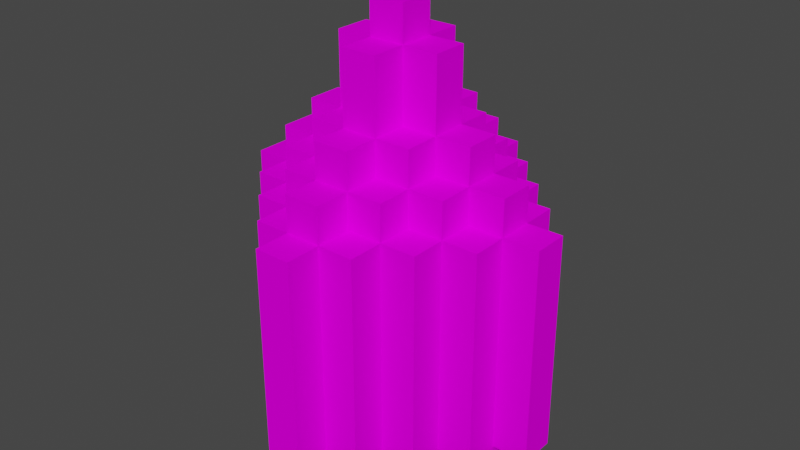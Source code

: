 # Source: HealthPot.blend  (saved by Blender 3.5.10; exported with 4.5.12 LTS)
import bpy
from mathutils import Matrix  # noqa: F401  (used for matrix-valued properties, if any)

bpy.ops.wm.read_factory_settings(use_empty=True)
scene = bpy.context.scene
scene.name = 'Scene'

# ---- collections
col_collection = bpy.data.collections.new('Collection'); scene.collection.children.link(col_collection)

# ---- images (referenced by path relative to the original .blend; pixels are not part of the script)
import os
ASSET_DIR = os.environ.get("B2B_ASSET_DIR", "")  # directory of the original .blend (textures are referenced by path, not embedded)
HERE = os.path.dirname(os.path.abspath(__file__))  # packed textures are extracted next to this script under _unpacked/

def load_image(name, relpath, width, height, colorspace="sRGB"):
    """Load a texture the original file referenced (path relative to the .blend, or extracted next to this script)."""
    p = next((c for c in (os.path.join(HERE, relpath), os.path.join(ASSET_DIR, relpath)) if relpath and os.path.exists(c)), "")
    if p:
        img = bpy.data.images.load(p, check_existing=True)
        img.name = name
    else:  # same state as the original file: an image datablock whose file is absent (Cycles renders it pink)
        img = bpy.data.images.new(name, width, height)
        img.source = "FILE"
        img.filepath = "//" + (relpath or name)
    img.colorspace_settings.name = colorspace
    return img
img_health_potion_obj_png = load_image('Health Potion_obj.png', 'Health Potion_obj.png', 1024, 1024, 'sRGB')

# ---- materials (node trees are filled in below, after node groups)
mat_palette_001 = bpy.data.materials.new('palette.001')
mat_palette_001.use_transparent_shadow = False
mat_palette_001.diffuse_color = (1.0, 1.0, 1.0, 1.0)
mat_palette_001.roughness = 1.0

# ---- material node trees
mat_palette_001.use_nodes = True; mat_palette_001.node_tree.nodes.clear()
_N = mat_palette_001.node_tree.nodes; _L = mat_palette_001.node_tree.links
n0 = _N.new('ShaderNodeBsdfPrincipled'); n0.name = 'Principled BSDF'; n0.location = (0, 300)
n0.distribution = 'GGX'
n0.subsurface_method = 'RANDOM_WALK_SKIN'
n0.inputs[2].default_value = 1.0
n0.inputs[3].default_value = 1.45
n0.inputs[13].default_value = 0.0
n0.inputs[27].default_value = (0.0, 0.0, 0.0, 1.0)
n0.inputs[28].default_value = 1.0
n1 = _N.new('ShaderNodeOutputMaterial'); n1.name = 'Material Output'; n1.location = (280, 300)
n2 = _N.new('ShaderNodeTexImage'); n2.name = 'Image Texture'; n2.location = (-480, 300)
n2.image = img_health_potion_obj_png
_L.new(n2.outputs[0], n0.inputs[0])
_L.new(n0.outputs[0], n1.inputs[0])
n1.is_active_output = True

# ---- world
world_world = bpy.data.worlds.new('World'); scene.world = world_world
world_world.use_nodes = True; world_world.node_tree.nodes.clear()
_N = world_world.node_tree.nodes; _L = world_world.node_tree.links
n0 = _N.new('ShaderNodeOutputWorld'); n0.name = 'World Output'; n0.location = (300, 300)
n1 = _N.new('ShaderNodeBackground'); n1.name = 'Background'; n1.location = (10, 300)
n1.inputs[0].default_value = (0.05088, 0.05088, 0.05088, 1.0)
_L.new(n1.outputs[0], n0.inputs[0])
n0.is_active_output = True
world_world.color = (0.05088, 0.05088, 0.05088)
world_world.use_sun_shadow = False
world_world.sun_shadow_jitter_overblur = 0.0

# ---- meshes
me_untitled_001 = bpy.data.meshes.new('Untitled.001')
me_untitled_001.from_pydata([(-0.4525, 0.1, 0.0), (-0.4525, 0.1, -0.1), (-0.4525, 0.7, 0.0), (-0.4525, 0.7, -0.1), (-0.3525, 0.0, 0.0), (-0.3525, 0.0, -0.1), (-0.3525, 0.1, 0.1), (-0.3525, 0.1, 0.0), (-0.3525, 0.1, -0.1), (-0.3525, 0.1, -0.2), (-0.3525, 0.7, 0.1), (-0.3525, 0.7, 0.0), (-0.3525, 0.7, -0.1), (-0.3525, 0.7, -0.2), (-0.3525, 0.8, 0.0), (-0.3525, 0.8, -0.1), (-0.2525, 0.0, 0.1), (-0.2525, 0.0, 0.0), (-0.2525, 0.0, -0.1), (-0.2525, 0.0, -0.2), (-0.2525, 0.1, 0.2), (-0.2525, 0.1, 0.1), (-0.2525, 0.1, 0.0), (-0.2525, 0.1, -0.1), (-0.2525, 0.1, -0.2), (-0.2525, 0.1, -0.3), (-0.2525, 0.7, 0.2), (-0.2525, 0.7, 0.1), (-0.2525, 0.7, 0.0), (-0.2525, 0.7, -0.1), (-0.2525, 0.7, -0.2), (-0.2525, 0.7, -0.3), (-0.2525, 0.8, 0.1), (-0.2525, 0.8, 0.0), (-0.2525, 0.8, -0.1), (-0.2525, 0.8, -0.2), (-0.2525, 0.9, 0.0), (-0.2525, 0.9, -0.1), (-0.1525, 0.0, 0.2), (-0.1525, 0.0, 0.1), (-0.1525, 0.0, -0.2), (-0.1525, 0.0, -0.3), (-0.1525, 0.1, 0.3), (-0.1525, 0.1, 0.2), (-0.1525, 0.1, 0.1), (-0.1525, 0.1, 0.0), (-0.1525, 0.1, -0.2), (-0.1525, 0.1, -0.3), (-0.1525, 0.1, -0.4), (-0.1525, 0.2, 0.1), (-0.1525, 0.2, 0.0), (-0.1525, 0.7, 0.3), (-0.1525, 0.7, 0.2), (-0.1525, 0.7, 0.1), (-0.1525, 0.7, -0.2), (-0.1525, 0.7, -0.3), (-0.1525, 0.7, -0.4), (-0.1525, 0.8, 0.2), (-0.1525, 0.8, 0.1), (-0.1525, 0.8, 0.0), (-0.1525, 0.8, -0.1), (-0.1525, 0.8, -0.2), (-0.1525, 0.8, -0.3), (-0.1525, 0.9, 0.1), (-0.1525, 0.9, 0.0), (-0.1525, 0.9, -0.1), (-0.1525, 0.9, -0.2), (-0.1525, 1.1, 0.0), (-0.1525, 1.1, -0.1), (-0.05252, 0.0, 0.3), (-0.05252, 0.0, 0.2), (-0.05252, 0.0, -0.3), (-0.05252, 0.0, -0.4), (-0.05252, 0.1, 0.4), (-0.05252, 0.1, 0.3), (-0.05252, 0.1, 0.2), (-0.05252, 0.1, -0.3), (-0.05252, 0.1, -0.4), (-0.05252, 0.1, -0.5), (-0.05252, 0.7, 0.4), (-0.05252, 0.7, 0.3), (-0.05252, 0.7, 0.2), (-0.05252, 0.7, -0.3), (-0.05252, 0.7, -0.4), (-0.05252, 0.7, -0.5), (-0.05252, 0.8, 0.3), (-0.05252, 0.8, 0.2), (-0.05252, 0.8, 0.1), (-0.05252, 0.8, -0.2), (-0.05252, 0.8, -0.3), (-0.05252, 0.8, -0.4), (-0.05252, 0.9, 0.2), (-0.05252, 0.9, 0.1), (-0.05252, 0.9, 0.0), (-0.05252, 0.9, -0.1), (-0.05252, 0.9, -0.2), (-0.05252, 0.9, -0.3), (-0.05252, 1.1, 0.1), (-0.05252, 1.1, 0.0), (-0.05252, 1.1, -0.1), (-0.05252, 1.1, -0.2), (-0.05252, 1.2, 0.0), (-0.05252, 1.2, -0.1), (0.04748, 0.8, 0.0), (0.04748, 0.8, -0.1), (0.04748, 1.0, 0.0), (0.04748, 1.0, -0.1), (0.1475, 0.4, 0.2), (0.1475, 0.4, 0.1), (0.1475, 0.4, -0.2), (0.1475, 0.4, -0.3), (0.1475, 0.7, 0.2), (0.1475, 0.7, 0.1), (0.1475, 0.7, -0.2), (0.1475, 0.7, -0.3), (0.1475, 0.8, 0.1), (0.1475, 0.8, -0.2), (0.2475, 0.4, 0.1), (0.2475, 0.4, -0.2), (0.2475, 0.7, 0.1), (0.2475, 0.7, -0.2), (-0.2525, 0.1, 0.1), (-0.2525, 0.1, 0.0), (-0.2525, 0.2, 0.1), (-0.2525, 0.2, 0.0), (-0.2525, 0.4, 0.1), (-0.2525, 0.4, -0.2), (-0.2525, 0.7, 0.1), (-0.2525, 0.7, -0.2), (-0.1525, 0.4, 0.2), (-0.1525, 0.4, 0.1), (-0.1525, 0.4, -0.2), (-0.1525, 0.4, -0.3), (-0.1525, 0.7, 0.2), (-0.1525, 0.7, 0.1), (-0.1525, 0.7, -0.2), (-0.1525, 0.7, -0.3), (-0.1525, 0.8, 0.1), (-0.1525, 0.8, -0.2), (-0.05252, 0.8, 0.0), (-0.05252, 0.8, -0.1), (-0.05252, 1.0, 0.0), (-0.05252, 1.0, -0.1), (0.04748, 0.0, 0.3), (0.04748, 0.0, 0.2), (0.04748, 0.0, -0.3), (0.04748, 0.0, -0.4), (0.04748, 0.1, 0.4), (0.04748, 0.1, 0.3), (0.04748, 0.1, 0.2), (0.04748, 0.1, -0.3), (0.04748, 0.1, -0.4), (0.04748, 0.1, -0.5), (0.04748, 0.7, 0.4), (0.04748, 0.7, 0.3), (0.04748, 0.7, 0.2), (0.04748, 0.7, -0.3), (0.04748, 0.7, -0.4), (0.04748, 0.7, -0.5), (0.04748, 0.8, 0.3), (0.04748, 0.8, 0.2), (0.04748, 0.8, 0.1), (0.04748, 0.8, -0.2), (0.04748, 0.8, -0.3), (0.04748, 0.8, -0.4), (0.04748, 0.9, 0.2), (0.04748, 0.9, 0.1), (0.04748, 0.9, 0.0), (0.04748, 0.9, -0.1), (0.04748, 0.9, -0.2), (0.04748, 0.9, -0.3), (0.04748, 1.1, 0.1), (0.04748, 1.1, 0.0), (0.04748, 1.1, -0.1), (0.04748, 1.1, -0.2), (0.04748, 1.2, 0.0), (0.04748, 1.2, -0.1), (0.1475, 0.0, 0.2), (0.1475, 0.0, 0.1), (0.1475, 0.0, -0.2), (0.1475, 0.0, -0.3), (0.1475, 0.1, 0.3), (0.1475, 0.1, 0.2), (0.1475, 0.1, 0.1), (0.1475, 0.1, -0.2), (0.1475, 0.1, -0.3), (0.1475, 0.1, -0.4), (0.1475, 0.7, 0.3), (0.1475, 0.7, 0.2), (0.1475, 0.7, 0.1), (0.1475, 0.7, -0.2), (0.1475, 0.7, -0.3), (0.1475, 0.7, -0.4), (0.1475, 0.8, 0.2), (0.1475, 0.8, 0.1), (0.1475, 0.8, 0.0), (0.1475, 0.8, -0.1), (0.1475, 0.8, -0.2), (0.1475, 0.8, -0.3), (0.1475, 0.9, 0.1), (0.1475, 0.9, 0.0), (0.1475, 0.9, -0.1), (0.1475, 0.9, -0.2), (0.1475, 1.1, 0.0), (0.1475, 1.1, -0.1), (0.2475, 0.0, 0.1), (0.2475, 0.0, 0.0), (0.2475, 0.0, -0.1), (0.2475, 0.0, -0.2), (0.2475, 0.1, 0.2), (0.2475, 0.1, 0.1), (0.2475, 0.1, 0.0), (0.2475, 0.1, -0.1), (0.2475, 0.1, -0.2), (0.2475, 0.1, -0.3), (0.2475, 0.7, 0.2), (0.2475, 0.7, 0.1), (0.2475, 0.7, 0.0), (0.2475, 0.7, -0.1), (0.2475, 0.7, -0.2), (0.2475, 0.7, -0.3), (0.2475, 0.8, 0.1), (0.2475, 0.8, 0.0), (0.2475, 0.8, -0.1), (0.2475, 0.8, -0.2), (0.2475, 0.9, 0.0), (0.2475, 0.9, -0.1), (0.3475, 0.0, 0.0), (0.3475, 0.0, -0.1), (0.3475, 0.1, 0.1), (0.3475, 0.1, 0.0), (0.3475, 0.1, -0.1), (0.3475, 0.1, -0.2), (0.3475, 0.7, 0.1), (0.3475, 0.7, 0.0), (0.3475, 0.7, -0.1), (0.3475, 0.7, -0.2), (0.3475, 0.8, 0.0), (0.3475, 0.8, -0.1), (0.4475, 0.1, 0.0), (0.4475, 0.1, -0.1), (0.4475, 0.7, 0.0), (0.4475, 0.7, -0.1), (-0.05252, 0.1, 0.4), (-0.05252, 0.7, 0.4), (0.04748, 0.1, 0.4), (0.04748, 0.7, 0.4), (-0.1525, 0.1, 0.3), (-0.1525, 0.7, 0.3), (-0.05252, 0.0, 0.3), (-0.05252, 0.1, 0.3), (-0.05252, 0.7, 0.3), (-0.05252, 0.8, 0.3), (0.04748, 0.0, 0.3), (0.04748, 0.1, 0.3), (0.04748, 0.7, 0.3), (0.04748, 0.8, 0.3), (0.1475, 0.1, 0.3), (0.1475, 0.7, 0.3), (-0.2525, 0.1, 0.2), (-0.2525, 0.7, 0.2), (-0.1525, 0.0, 0.2), (-0.1525, 0.1, 0.2), (-0.1525, 0.7, 0.2), (-0.1525, 0.8, 0.2), (-0.05252, 0.0, 0.2), (-0.05252, 0.1, 0.2), (-0.05252, 0.7, 0.2), (-0.05252, 0.8, 0.2), (-0.05252, 0.9, 0.2), (0.04748, 0.0, 0.2), (0.04748, 0.1, 0.2), (0.04748, 0.7, 0.2), (0.04748, 0.8, 0.2), (0.04748, 0.9, 0.2), (0.1475, 0.0, 0.2), (0.1475, 0.1, 0.2), (0.1475, 0.7, 0.2), (0.1475, 0.8, 0.2), (0.2475, 0.1, 0.2), (0.2475, 0.7, 0.2), (-0.3525, 0.1, 0.1), (-0.3525, 0.7, 0.1), (-0.2525, 0.0, 0.1), (-0.2525, 0.1, 0.1), (-0.2525, 0.7, 0.1), (-0.2525, 0.8, 0.1), (-0.1525, 0.0, 0.1), (-0.1525, 0.1, 0.1), (-0.1525, 0.7, 0.1), (-0.1525, 0.8, 0.1), (-0.1525, 0.9, 0.1), (-0.05252, 0.8, 0.1), (-0.05252, 0.9, 0.1), (-0.05252, 1.1, 0.1), (0.04748, 0.8, 0.1), (0.04748, 0.9, 0.1), (0.04748, 1.1, 0.1), (0.1475, 0.0, 0.1), (0.1475, 0.1, 0.1), (0.1475, 0.7, 0.1), (0.1475, 0.8, 0.1), (0.1475, 0.9, 0.1), (0.2475, 0.0, 0.1), (0.2475, 0.1, 0.1), (0.2475, 0.7, 0.1), (0.2475, 0.8, 0.1), (0.3475, 0.1, 0.1), (0.3475, 0.7, 0.1), (-0.4525, 0.1, 0.0), (-0.4525, 0.7, 0.0), (-0.3525, 0.0, 0.0), (-0.3525, 0.1, 0.0), (-0.3525, 0.7, 0.0), (-0.3525, 0.8, 0.0), (-0.2525, 0.0, 0.0), (-0.2525, 0.1, 0.0), (-0.2525, 0.2, 0.0), (-0.2525, 0.7, 0.0), (-0.2525, 0.8, 0.0), (-0.2525, 0.9, 0.0), (-0.1525, 0.1, 0.0), (-0.1525, 0.2, 0.0), (-0.1525, 0.8, 0.0), (-0.1525, 0.9, 0.0), (-0.1525, 1.1, 0.0), (-0.05252, 0.9, 0.0), (-0.05252, 1.1, 0.0), (-0.05252, 1.2, 0.0), (0.04748, 0.9, 0.0), (0.04748, 1.1, 0.0), (0.04748, 1.2, 0.0), (0.1475, 0.8, 0.0), (0.1475, 0.9, 0.0), (0.1475, 1.1, 0.0), (0.2475, 0.0, 0.0), (0.2475, 0.1, 0.0), (0.2475, 0.7, 0.0), (0.2475, 0.8, 0.0), (0.2475, 0.9, 0.0), (0.3475, 0.0, 0.0), (0.3475, 0.1, 0.0), (0.3475, 0.7, 0.0), (0.3475, 0.8, 0.0), (0.4475, 0.1, 0.0), (0.4475, 0.7, 0.0), (-0.05252, 0.8, -0.1), (-0.05252, 1.0, -0.1), (0.04748, 0.8, -0.1), (0.04748, 1.0, -0.1), (-0.2525, 0.4, -0.2), (-0.2525, 0.7, -0.2), (-0.1525, 0.4, -0.2), (-0.1525, 0.7, -0.2), (-0.1525, 0.8, -0.2), (0.1475, 0.4, -0.2), (0.1475, 0.7, -0.2), (0.1475, 0.8, -0.2), (0.2475, 0.4, -0.2), (0.2475, 0.7, -0.2), (-0.1525, 0.4, -0.3), (-0.1525, 0.7, -0.3), (0.1475, 0.4, -0.3), (0.1475, 0.7, -0.3), (-0.1525, 0.4, 0.2), (-0.1525, 0.7, 0.2), (0.1475, 0.4, 0.2), (0.1475, 0.7, 0.2), (-0.2525, 0.1, 0.1), (-0.2525, 0.2, 0.1), (-0.2525, 0.4, 0.1), (-0.2525, 0.7, 0.1), (-0.1525, 0.1, 0.1), (-0.1525, 0.2, 0.1), (-0.1525, 0.4, 0.1), (-0.1525, 0.7, 0.1), (-0.1525, 0.8, 0.1), (0.1475, 0.4, 0.1), (0.1475, 0.7, 0.1), (0.1475, 0.8, 0.1), (0.2475, 0.4, 0.1), (0.2475, 0.7, 0.1), (-0.05252, 0.8, 0.0), (-0.05252, 1.0, 0.0), (0.04748, 0.8, 0.0), (0.04748, 1.0, 0.0), (-0.4525, 0.1, -0.1), (-0.4525, 0.7, -0.1), (-0.3525, 0.0, -0.1), (-0.3525, 0.1, -0.1), (-0.3525, 0.7, -0.1), (-0.3525, 0.8, -0.1), (-0.2525, 0.0, -0.1), (-0.2525, 0.1, -0.1), (-0.2525, 0.7, -0.1), (-0.2525, 0.8, -0.1), (-0.2525, 0.9, -0.1), (-0.1525, 0.8, -0.1), (-0.1525, 0.9, -0.1), (-0.1525, 1.1, -0.1), (-0.05252, 0.9, -0.1), (-0.05252, 1.1, -0.1), (-0.05252, 1.2, -0.1), (0.04748, 0.9, -0.1), (0.04748, 1.1, -0.1), (0.04748, 1.2, -0.1), (0.1475, 0.8, -0.1), (0.1475, 0.9, -0.1), (0.1475, 1.1, -0.1), (0.2475, 0.0, -0.1), (0.2475, 0.1, -0.1), (0.2475, 0.7, -0.1), (0.2475, 0.8, -0.1), (0.2475, 0.9, -0.1), (0.3475, 0.0, -0.1), (0.3475, 0.1, -0.1), (0.3475, 0.7, -0.1), (0.3475, 0.8, -0.1), (0.4475, 0.1, -0.1), (0.4475, 0.7, -0.1), (-0.3525, 0.1, -0.2), (-0.3525, 0.7, -0.2), (-0.2525, 0.0, -0.2), (-0.2525, 0.1, -0.2), (-0.2525, 0.7, -0.2), (-0.2525, 0.8, -0.2), (-0.1525, 0.0, -0.2), (-0.1525, 0.1, -0.2), (-0.1525, 0.7, -0.2), (-0.1525, 0.8, -0.2), (-0.1525, 0.9, -0.2), (-0.05252, 0.8, -0.2), (-0.05252, 0.9, -0.2), (-0.05252, 1.1, -0.2), (0.04748, 0.8, -0.2), (0.04748, 0.9, -0.2), (0.04748, 1.1, -0.2), (0.1475, 0.0, -0.2), (0.1475, 0.1, -0.2), (0.1475, 0.7, -0.2), (0.1475, 0.8, -0.2), (0.1475, 0.9, -0.2), (0.2475, 0.0, -0.2), (0.2475, 0.1, -0.2), (0.2475, 0.7, -0.2), (0.2475, 0.8, -0.2), (0.3475, 0.1, -0.2), (0.3475, 0.7, -0.2), (-0.2525, 0.1, -0.3), (-0.2525, 0.7, -0.3), (-0.1525, 0.0, -0.3), (-0.1525, 0.1, -0.3), (-0.1525, 0.7, -0.3), (-0.1525, 0.8, -0.3), (-0.05252, 0.0, -0.3), (-0.05252, 0.1, -0.3), (-0.05252, 0.7, -0.3), (-0.05252, 0.8, -0.3), (-0.05252, 0.9, -0.3), (0.04748, 0.0, -0.3), (0.04748, 0.1, -0.3), (0.04748, 0.7, -0.3), (0.04748, 0.8, -0.3), (0.04748, 0.9, -0.3), (0.1475, 0.0, -0.3), (0.1475, 0.1, -0.3), (0.1475, 0.7, -0.3), (0.1475, 0.8, -0.3), (0.2475, 0.1, -0.3), (0.2475, 0.7, -0.3), (-0.1525, 0.1, -0.4), (-0.1525, 0.7, -0.4), (-0.05252, 0.0, -0.4), (-0.05252, 0.1, -0.4), (-0.05252, 0.7, -0.4), (-0.05252, 0.8, -0.4), (0.04748, 0.0, -0.4), (0.04748, 0.1, -0.4), (0.04748, 0.7, -0.4), (0.04748, 0.8, -0.4), (0.1475, 0.1, -0.4), (0.1475, 0.7, -0.4), (-0.05252, 0.1, -0.5), (-0.05252, 0.7, -0.5), (0.04748, 0.1, -0.5), (0.04748, 0.7, -0.5), (-0.05252, 0.0, 0.3), (0.04748, 0.0, 0.3), (-0.1525, 0.0, 0.2), (-0.05252, 0.0, 0.2), (0.04748, 0.0, 0.2), (0.1475, 0.0, 0.2), (-0.2525, 0.0, 0.1), (-0.1525, 0.0, 0.1), (0.1475, 0.0, 0.1), (0.2475, 0.0, 0.1), (-0.3525, 0.0, 0.0), (-0.2525, 0.0, 0.0), (0.2475, 0.0, 0.0), (0.3475, 0.0, 0.0), (-0.3525, 0.0, -0.1), (-0.2525, 0.0, -0.1), (0.2475, 0.0, -0.1), (0.3475, 0.0, -0.1), (-0.2525, 0.0, -0.2), (-0.1525, 0.0, -0.2), (0.1475, 0.0, -0.2), (0.2475, 0.0, -0.2), (-0.1525, 0.0, -0.3), (-0.05252, 0.0, -0.3), (0.04748, 0.0, -0.3), (0.1475, 0.0, -0.3), (-0.05252, 0.0, -0.4), (0.04748, 0.0, -0.4), (-0.05252, 0.1, 0.4), (0.04748, 0.1, 0.4), (-0.1525, 0.1, 0.3), (-0.05252, 0.1, 0.3), (0.04748, 0.1, 0.3), (0.1475, 0.1, 0.3), (-0.2525, 0.1, 0.2), (-0.1525, 0.1, 0.2), (-0.05252, 0.1, 0.2), (0.04748, 0.1, 0.2), (0.1475, 0.1, 0.2), (0.2475, 0.1, 0.2), (-0.3525, 0.1, 0.1), (-0.2525, 0.1, 0.1), (-0.1525, 0.1, 0.1), (0.1475, 0.1, 0.1), (0.2475, 0.1, 0.1), (0.3475, 0.1, 0.1), (-0.4525, 0.1, 0.0), (-0.3525, 0.1, 0.0), (-0.2525, 0.1, 0.0), (0.2475, 0.1, 0.0), (0.3475, 0.1, 0.0), (0.4475, 0.1, 0.0), (-0.4525, 0.1, -0.1), (-0.3525, 0.1, -0.1), (-0.2525, 0.1, -0.1), (0.2475, 0.1, -0.1), (0.3475, 0.1, -0.1), (0.4475, 0.1, -0.1), (-0.3525, 0.1, -0.2), (-0.2525, 0.1, -0.2), (-0.1525, 0.1, -0.2), (0.1475, 0.1, -0.2), (0.2475, 0.1, -0.2), (0.3475, 0.1, -0.2), (-0.2525, 0.1, -0.3), (-0.1525, 0.1, -0.3), (-0.05252, 0.1, -0.3), (0.04748, 0.1, -0.3), (0.1475, 0.1, -0.3), (0.2475, 0.1, -0.3), (-0.1525, 0.1, -0.4), (-0.05252, 0.1, -0.4), (0.04748, 0.1, -0.4), (0.1475, 0.1, -0.4), (-0.05252, 0.1, -0.5), (0.04748, 0.1, -0.5), (-0.2525, 0.2, 0.1), (-0.1525, 0.2, 0.1), (-0.2525, 0.2, 0.0), (-0.1525, 0.2, 0.0), (-0.1525, 0.7, 0.2), (0.1475, 0.7, 0.2), (-0.2525, 0.7, 0.1), (-0.1525, 0.7, 0.1), (0.1475, 0.7, 0.1), (0.2475, 0.7, 0.1), (-0.2525, 0.7, -0.2), (-0.1525, 0.7, -0.2), (0.1475, 0.7, -0.2), (0.2475, 0.7, -0.2), (-0.1525, 0.7, -0.3), (0.1475, 0.7, -0.3), (-0.1525, 0.8, 0.1), (0.1475, 0.8, 0.1), (-0.05252, 0.8, 0.0), (0.04748, 0.8, 0.0), (-0.05252, 0.8, -0.1), (0.04748, 0.8, -0.1), (-0.1525, 0.8, -0.2), (0.1475, 0.8, -0.2), (-0.05252, 1.0, 0.0), (0.04748, 1.0, 0.0), (-0.05252, 1.0, -0.1), (0.04748, 1.0, -0.1), (-0.2525, 0.1, 0.1), (-0.1525, 0.1, 0.1), (-0.2525, 0.1, 0.0), (-0.1525, 0.1, 0.0), (-0.1525, 0.4, 0.2), (0.1475, 0.4, 0.2), (-0.2525, 0.4, 0.1), (-0.1525, 0.4, 0.1), (0.1475, 0.4, 0.1), (0.2475, 0.4, 0.1), (-0.2525, 0.4, -0.2), (-0.1525, 0.4, -0.2), (0.1475, 0.4, -0.2), (0.2475, 0.4, -0.2), (-0.1525, 0.4, -0.3), (0.1475, 0.4, -0.3), (-0.05252, 0.7, 0.4), (0.04748, 0.7, 0.4), (-0.1525, 0.7, 0.3), (-0.05252, 0.7, 0.3), (0.04748, 0.7, 0.3), (0.1475, 0.7, 0.3), (-0.2525, 0.7, 0.2), (-0.1525, 0.7, 0.2), (-0.05252, 0.7, 0.2), (0.04748, 0.7, 0.2), (0.1475, 0.7, 0.2), (0.2475, 0.7, 0.2), (-0.3525, 0.7, 0.1), (-0.2525, 0.7, 0.1), (-0.1525, 0.7, 0.1), (0.1475, 0.7, 0.1), (0.2475, 0.7, 0.1), (0.3475, 0.7, 0.1), (-0.4525, 0.7, 0.0), (-0.3525, 0.7, 0.0), (-0.2525, 0.7, 0.0), (0.2475, 0.7, 0.0), (0.3475, 0.7, 0.0), (0.4475, 0.7, 0.0), (-0.4525, 0.7, -0.1), (-0.3525, 0.7, -0.1), (-0.2525, 0.7, -0.1), (0.2475, 0.7, -0.1), (0.3475, 0.7, -0.1), (0.4475, 0.7, -0.1), (-0.3525, 0.7, -0.2), (-0.2525, 0.7, -0.2), (-0.1525, 0.7, -0.2), (0.1475, 0.7, -0.2), (0.2475, 0.7, -0.2), (0.3475, 0.7, -0.2), (-0.2525, 0.7, -0.3), (-0.1525, 0.7, -0.3), (-0.05252, 0.7, -0.3), (0.04748, 0.7, -0.3), (0.1475, 0.7, -0.3), (0.2475, 0.7, -0.3), (-0.1525, 0.7, -0.4), (-0.05252, 0.7, -0.4), (0.04748, 0.7, -0.4), (0.1475, 0.7, -0.4), (-0.05252, 0.7, -0.5), (0.04748, 0.7, -0.5), (-0.05252, 0.8, 0.3), (0.04748, 0.8, 0.3), (-0.1525, 0.8, 0.2), (-0.05252, 0.8, 0.2), (0.04748, 0.8, 0.2), (0.1475, 0.8, 0.2), (-0.2525, 0.8, 0.1), (-0.1525, 0.8, 0.1), (-0.05252, 0.8, 0.1), (0.04748, 0.8, 0.1), (0.1475, 0.8, 0.1), (0.2475, 0.8, 0.1), (-0.3525, 0.8, 0.0), (-0.2525, 0.8, 0.0), (-0.1525, 0.8, 0.0), (0.1475, 0.8, 0.0), (0.2475, 0.8, 0.0), (0.3475, 0.8, 0.0), (-0.3525, 0.8, -0.1), (-0.2525, 0.8, -0.1), (-0.1525, 0.8, -0.1), (0.1475, 0.8, -0.1), (0.2475, 0.8, -0.1), (0.3475, 0.8, -0.1), (-0.2525, 0.8, -0.2), (-0.1525, 0.8, -0.2), (-0.05252, 0.8, -0.2), (0.04748, 0.8, -0.2), (0.1475, 0.8, -0.2), (0.2475, 0.8, -0.2), (-0.1525, 0.8, -0.3), (-0.05252, 0.8, -0.3), (0.04748, 0.8, -0.3), (0.1475, 0.8, -0.3), (-0.05252, 0.8, -0.4), (0.04748, 0.8, -0.4), (-0.05252, 0.9, 0.2), (0.04748, 0.9, 0.2), (-0.1525, 0.9, 0.1), (-0.05252, 0.9, 0.1), (0.04748, 0.9, 0.1), (0.1475, 0.9, 0.1), (-0.2525, 0.9, 0.0), (-0.1525, 0.9, 0.0), (-0.05252, 0.9, 0.0), (0.04748, 0.9, 0.0), (0.1475, 0.9, 0.0), (0.2475, 0.9, 0.0), (-0.2525, 0.9, -0.1), (-0.1525, 0.9, -0.1), (-0.05252, 0.9, -0.1), (0.04748, 0.9, -0.1), (0.1475, 0.9, -0.1), (0.2475, 0.9, -0.1), (-0.1525, 0.9, -0.2), (-0.05252, 0.9, -0.2), (0.04748, 0.9, -0.2), (0.1475, 0.9, -0.2), (-0.05252, 0.9, -0.3), (0.04748, 0.9, -0.3), (-0.05252, 1.1, 0.1), (0.04748, 1.1, 0.1), (-0.1525, 1.1, 0.0), (-0.05252, 1.1, 0.0), (0.04748, 1.1, 0.0), (0.1475, 1.1, 0.0), (-0.1525, 1.1, -0.1), (-0.05252, 1.1, -0.1), (0.04748, 1.1, -0.1), (0.1475, 1.1, -0.1), (-0.05252, 1.1, -0.2), (0.04748, 1.1, -0.2), (-0.05252, 1.2, 0.0), (0.04748, 1.2, 0.0), (-0.05252, 1.2, -0.1), (0.04748, 1.2, -0.1)], [], [(2, 1, 0), (3, 1, 2), (7, 5, 4), (8, 5, 7), (10, 7, 6), (11, 7, 10), (12, 9, 8), (13, 9, 12), (14, 12, 11), (15, 12, 14), (21, 17, 16), (22, 17, 21), (23, 19, 18), (24, 19, 23), (26, 21, 20), (27, 21, 26), (30, 25, 24), (31, 25, 30), (32, 28, 27), (33, 28, 32), (34, 30, 29), (35, 30, 34), (36, 34, 33), (37, 34, 36), (43, 39, 38), (44, 39, 43), (46, 41, 40), (47, 41, 46), (49, 45, 44), (50, 45, 49), (51, 43, 42), (52, 43, 51), (55, 48, 47), (56, 48, 55), (57, 53, 52), (58, 53, 57), (61, 55, 54), (62, 55, 61), (63, 59, 58), (64, 59, 63), (65, 61, 60), (66, 61, 65), (67, 65, 64), (68, 65, 67), (74, 70, 69), (75, 70, 74), (76, 72, 71), (77, 72, 76), (79, 74, 73), (80, 74, 79), (83, 78, 77), (84, 78, 83), (85, 81, 80), (86, 81, 85), (89, 83, 82), (90, 83, 89), (91, 87, 86), (92, 87, 91), (95, 89, 88), (96, 89, 95), (97, 93, 92), (98, 93, 97), (99, 95, 94), (100, 95, 99), (101, 99, 98), (102, 99, 101), (105, 104, 103), (106, 104, 105), (111, 108, 107), (112, 108, 111), (113, 110, 109), (114, 110, 113), (115, 113, 112), (116, 113, 115), (119, 118, 117), (120, 118, 119), (121, 122, 123), (123, 122, 124), (125, 126, 127), (127, 126, 128), (129, 130, 133), (133, 130, 134), (131, 132, 135), (135, 132, 136), (134, 135, 137), (137, 135, 138), (139, 140, 141), (141, 140, 142), (143, 144, 148), (148, 144, 149), (145, 146, 150), (150, 146, 151), (147, 148, 153), (153, 148, 154), (151, 152, 157), (157, 152, 158), (154, 155, 159), (159, 155, 160), (156, 157, 163), (163, 157, 164), (160, 161, 165), (165, 161, 166), (162, 163, 169), (169, 163, 170), (166, 167, 171), (171, 167, 172), (168, 169, 173), (173, 169, 174), (172, 173, 175), (175, 173, 176), (177, 178, 182), (182, 178, 183), (179, 180, 184), (184, 180, 185), (181, 182, 187), (187, 182, 188), (185, 186, 191), (191, 186, 192), (188, 189, 193), (193, 189, 194), (190, 191, 197), (197, 191, 198), (194, 195, 199), (199, 195, 200), (196, 197, 201), (201, 197, 202), (200, 201, 203), (203, 201, 204), (205, 206, 210), (210, 206, 211), (207, 208, 212), (212, 208, 213), (209, 210, 215), (215, 210, 216), (213, 214, 219), (219, 214, 220), (216, 217, 221), (221, 217, 222), (218, 219, 223), (223, 219, 224), (222, 223, 225), (225, 223, 226), (227, 228, 230), (230, 228, 231), (229, 230, 233), (233, 230, 234), (231, 232, 235), (235, 232, 236), (234, 235, 237), (237, 235, 238), (239, 240, 241), (241, 240, 242), (245, 244, 243), (246, 244, 245), (250, 248, 247), (251, 248, 250), (253, 250, 249), (254, 250, 253), (255, 252, 251), (256, 252, 255), (257, 255, 254), (258, 255, 257), (262, 260, 259), (263, 260, 262), (265, 262, 261), (266, 262, 265), (267, 264, 263), (268, 264, 267), (273, 269, 268), (274, 269, 273), (275, 271, 270), (276, 271, 275), (277, 273, 272), (278, 273, 277), (279, 277, 276), (280, 277, 279), (284, 282, 281), (285, 282, 284), (287, 284, 283), (288, 284, 287), (289, 286, 285), (290, 286, 289), (292, 291, 290), (293, 291, 292), (296, 294, 293), (297, 294, 296), (301, 296, 295), (302, 296, 301), (303, 299, 298), (304, 299, 303), (305, 301, 300), (306, 301, 305), (307, 305, 304), (308, 305, 307), (312, 310, 309), (313, 310, 312), (315, 312, 311), (316, 312, 315), (318, 314, 313), (319, 314, 318), (321, 317, 316), (322, 317, 321), (323, 320, 319), (324, 320, 323), (326, 325, 324), (327, 325, 326), (330, 328, 327), (331, 328, 330), (333, 330, 329), (334, 330, 333), (338, 333, 332), (339, 333, 338), (340, 336, 335), (341, 336, 340), (342, 338, 337), (343, 338, 342), (344, 342, 341), (345, 342, 344), (348, 347, 346), (349, 347, 348), (352, 351, 350), (353, 351, 352), (356, 354, 353), (357, 354, 356), (358, 356, 355), (359, 356, 358), (362, 361, 360), (363, 361, 362), (364, 365, 366), (366, 365, 367), (368, 369, 372), (372, 369, 373), (370, 371, 374), (374, 371, 375), (375, 376, 378), (378, 376, 379), (377, 378, 380), (380, 378, 381), (382, 383, 384), (384, 383, 385), (386, 387, 389), (389, 387, 390), (388, 389, 392), (392, 389, 393), (390, 391, 394), (394, 391, 395), (395, 396, 397), (397, 396, 398), (398, 399, 400), (400, 399, 401), (401, 402, 404), (404, 402, 405), (403, 404, 407), (407, 404, 408), (406, 407, 412), (412, 407, 413), (409, 410, 414), (414, 410, 415), (411, 412, 416), (416, 412, 417), (415, 416, 418), (418, 416, 419), (420, 421, 423), (423, 421, 424), (422, 423, 426), (426, 423, 427), (424, 425, 428), (428, 425, 429), (429, 430, 431), (431, 430, 432), (432, 433, 435), (435, 433, 436), (434, 435, 440), (440, 435, 441), (437, 438, 442), (442, 438, 443), (439, 440, 444), (444, 440, 445), (443, 444, 446), (446, 444, 447), (448, 449, 451), (451, 449, 452), (450, 451, 454), (454, 451, 455), (452, 453, 456), (456, 453, 457), (457, 458, 462), (462, 458, 463), (459, 460, 464), (464, 460, 465), (461, 462, 466), (466, 462, 467), (465, 466, 468), (468, 466, 469), (470, 471, 473), (473, 471, 474), (472, 473, 476), (476, 473, 477), (474, 475, 478), (478, 475, 479), (477, 478, 480), (480, 478, 481), (482, 483, 484), (484, 483, 485), (489, 487, 486), (490, 487, 489), (493, 489, 488), (493, 491, 490), (493, 490, 489), (494, 491, 493), (497, 493, 492), (497, 495, 494), (497, 494, 493), (498, 495, 497), (500, 497, 496), (500, 499, 498), (500, 498, 497), (501, 499, 500), (502, 499, 501), (503, 499, 502), (504, 502, 501), (505, 502, 504), (506, 502, 505), (507, 502, 506), (508, 506, 505), (509, 506, 508), (510, 506, 509), (511, 506, 510), (512, 510, 509), (513, 510, 512), (517, 515, 514), (518, 515, 517), (521, 517, 516), (522, 517, 521), (523, 519, 518), (524, 519, 523), (527, 521, 520), (528, 521, 527), (529, 525, 524), (530, 525, 529), (533, 527, 526), (534, 527, 533), (535, 531, 530), (536, 531, 535), (538, 533, 532), (539, 533, 538), (542, 537, 536), (543, 537, 542), (544, 540, 539), (545, 540, 544), (548, 542, 541), (549, 542, 548), (550, 546, 545), (551, 546, 550), (554, 548, 547), (555, 548, 554), (556, 552, 551), (557, 552, 556), (558, 554, 553), (559, 554, 558), (560, 558, 557), (561, 558, 560), (564, 563, 562), (565, 563, 564), (569, 567, 566), (570, 567, 569), (572, 569, 568), (573, 569, 572), (574, 571, 570), (575, 571, 574), (576, 574, 573), (577, 574, 576), (580, 579, 578), (581, 579, 580), (582, 580, 578), (583, 579, 581), (584, 582, 578), (584, 583, 582), (585, 579, 583), (585, 583, 584), (588, 587, 586), (589, 587, 588), (590, 591, 592), (592, 591, 593), (594, 595, 597), (597, 595, 598), (596, 597, 600), (598, 599, 600), (597, 598, 600), (600, 599, 601), (601, 599, 602), (602, 599, 603), (601, 602, 604), (604, 602, 605), (606, 607, 609), (609, 607, 610), (608, 609, 613), (613, 609, 614), (610, 611, 615), (615, 611, 616), (612, 613, 619), (619, 613, 620), (616, 617, 621), (621, 617, 622), (618, 619, 625), (625, 619, 626), (622, 623, 627), (627, 623, 628), (624, 625, 630), (630, 625, 631), (628, 629, 634), (634, 629, 635), (631, 632, 636), (636, 632, 637), (633, 634, 640), (640, 634, 641), (637, 638, 642), (642, 638, 643), (639, 640, 646), (646, 640, 647), (643, 644, 648), (648, 644, 649), (645, 646, 650), (650, 646, 651), (649, 650, 652), (652, 650, 653), (654, 655, 657), (657, 655, 658), (656, 657, 661), (661, 657, 662), (658, 659, 663), (663, 659, 664), (660, 661, 667), (667, 661, 668), (664, 665, 669), (669, 665, 670), (666, 667, 672), (672, 667, 673), (670, 671, 676), (676, 671, 677), (673, 674, 678), (678, 674, 679), (675, 676, 682), (682, 676, 683), (679, 680, 684), (684, 680, 685), (681, 682, 686), (686, 682, 687), (685, 686, 688), (688, 686, 689), (690, 691, 693), (693, 691, 694), (692, 693, 697), (697, 693, 698), (694, 695, 699), (699, 695, 700), (696, 697, 702), (702, 697, 703), (700, 701, 706), (706, 701, 707), (703, 704, 708), (708, 704, 709), (705, 706, 710), (710, 706, 711), (709, 710, 712), (712, 710, 713), (714, 715, 717), (717, 715, 718), (716, 717, 720), (720, 717, 721), (718, 719, 722), (722, 719, 723), (721, 722, 724), (724, 722, 725), (726, 727, 728), (728, 727, 729)])
_uv = me_untitled_001.uv_layers.new(name='UVMap')
_uv.uv.foreach_set('vector', [0.9707, 0.5, 0.9707, 0.5, 0.9707, 0.5, 0.9707, 0.5, 0.9707, 0.5, 0.9707, 0.5, 0.9707, 0.5, 0.9707, 0.5, 0.9707, 0.5, 0.9707, 0.5, 0.9707, 0.5, 0.9707, 0.5, 0.9707, 0.5, 0.9707, 0.5, 0.9707, 0.5, 0.9707, 0.5, 0.9707, 0.5, 0.9707, 0.5, 0.9707, 0.5, 0.9707, 0.5, 0.9707, 0.5, 0.9707, 0.5, 0.9707, 0.5, 0.9707, 0.5, 0.9707, 0.5, 0.9707, 0.5, 0.9707, 0.5, 0.9707, 0.5, 0.9707, 0.5, 0.9707, 0.5, 0.9707, 0.5, 0.9707, 0.5, 0.9707, 0.5, 0.9707, 0.5, 0.9707, 0.5, 0.9707, 0.5, 0.9707, 0.5, 0.9707, 0.5, 0.9707, 0.5, 0.9707, 0.5, 0.9707, 0.5, 0.9707, 0.5, 0.9707, 0.5, 0.9707, 0.5, 0.9707, 0.5, 0.9707, 0.5, 0.9707, 0.5, 0.9707, 0.5, 0.9707, 0.5, 0.9707, 0.5, 0.9707, 0.5, 0.9707, 0.5, 0.9707, 0.5, 0.9707, 0.5, 0.9707, 0.5, 0.9707, 0.5, 0.9707, 0.5, 0.9707, 0.5, 0.9707, 0.5, 0.9707, 0.5, 0.9707, 0.5, 0.9707, 0.5, 0.9707, 0.5, 0.9707, 0.5, 0.9707, 0.5, 0.9707, 0.5, 0.9707, 0.5, 0.9707, 0.5, 0.9707, 0.5, 0.9707, 0.5, 0.9707, 0.5, 0.9707, 0.5, 0.9707, 0.5, 0.9707, 0.5, 0.9707, 0.5, 0.9707, 0.5, 0.9707, 0.5, 0.9707, 0.5, 0.9707, 0.5, 0.9707, 0.5, 0.9707, 0.5, 0.9707, 0.5, 0.9707, 0.5, 0.9707, 0.5, 0.8496, 0.5, 0.8496, 0.5, 0.8496, 0.5, 0.8496, 0.5, 0.8496, 0.5, 0.8496, 0.5, 0.9707, 0.5, 0.9707, 0.5, 0.9707, 0.5, 0.9707, 0.5, 0.9707, 0.5, 0.9707, 0.5, 0.9707, 0.5, 0.9707, 0.5, 0.9707, 0.5, 0.9707, 0.5, 0.9707, 0.5, 0.9707, 0.5, 0.9707, 0.5, 0.9707, 0.5, 0.9707, 0.5, 0.9707, 0.5, 0.9707, 0.5, 0.9707, 0.5, 0.9707, 0.5, 0.9707, 0.5, 0.9707, 0.5, 0.9707, 0.5, 0.9707, 0.5, 0.9707, 0.5, 0.9707, 0.5, 0.9707, 0.5, 0.9707, 0.5, 0.9707, 0.5, 0.9707, 0.5, 0.9707, 0.5, 0.9707, 0.5, 0.9707, 0.5, 0.9707, 0.5, 0.9707, 0.5, 0.9707, 0.5, 0.9707, 0.5, 0.9707, 0.5, 0.9707, 0.5, 0.9707, 0.5, 0.9707, 0.5, 0.9707, 0.5, 0.9707, 0.5, 0.9707, 0.5, 0.9707, 0.5, 0.9707, 0.5, 0.9707, 0.5, 0.9707, 0.5, 0.9707, 0.5, 0.9707, 0.5, 0.9707, 0.5, 0.9707, 0.5, 0.9707, 0.5, 0.9707, 0.5, 0.9707, 0.5, 0.9707, 0.5, 0.9707, 0.5, 0.9707, 0.5, 0.9707, 0.5, 0.9707, 0.5, 0.9707, 0.5, 0.9707, 0.5, 0.9707, 0.5, 0.9707, 0.5, 0.9707, 0.5, 0.9707, 0.5, 0.9707, 0.5, 0.9707, 0.5, 0.9707, 0.5, 0.9707, 0.5, 0.9707, 0.5, 0.9707, 0.5, 0.9707, 0.5, 0.9707, 0.5, 0.9707, 0.5, 0.9707, 0.5, 0.9707, 0.5, 0.9707, 0.5, 0.9707, 0.5, 0.9707, 0.5, 0.9707, 0.5, 0.9707, 0.5, 0.9707, 0.5, 0.9707, 0.5, 0.9707, 0.5, 0.9707, 0.5, 0.9707, 0.5, 0.9707, 0.5, 0.9707, 0.5, 0.9707, 0.5, 0.9707, 0.5, 0.9707, 0.5, 0.9707, 0.5, 0.9707, 0.5, 0.9707, 0.5, 0.9707, 0.5, 0.9707, 0.5, 0.9707, 0.5, 0.9707, 0.5, 0.9707, 0.5, 0.9707, 0.5, 0.9707, 0.5, 0.9707, 0.5, 0.5371, 0.5, 0.5371, 0.5, 0.5371, 0.5, 0.5371, 0.5, 0.5371, 0.5, 0.5371, 0.5, 0.9707, 0.5, 0.9707, 0.5, 0.9707, 0.5, 0.9707, 0.5, 0.9707, 0.5, 0.9707, 0.5, 0.9707, 0.5, 0.9707, 0.5, 0.9707, 0.5, 0.9707, 0.5, 0.9707, 0.5, 0.9707, 0.5, 0.9707, 0.5, 0.9707, 0.5, 0.9707, 0.5, 0.9707, 0.5, 0.9707, 0.5, 0.9707, 0.5, 0.9707, 0.5, 0.9707, 0.5, 0.9707, 0.5, 0.9707, 0.5, 0.9707, 0.5, 0.9707, 0.5, 0.9707, 0.5, 0.9707, 0.5, 0.9707, 0.5, 0.9707, 0.5, 0.9707, 0.5, 0.9707, 0.5, 0.9707, 0.5, 0.9707, 0.5, 0.9707, 0.5, 0.9707, 0.5, 0.9707, 0.5, 0.9707, 0.5, 0.9707, 0.5, 0.9707, 0.5, 0.9707, 0.5, 0.9707, 0.5, 0.9707, 0.5, 0.9707, 0.5, 0.9707, 0.5, 0.9707, 0.5, 0.9707, 0.5, 0.9707, 0.5, 0.9707, 0.5, 0.9707, 0.5, 0.9707, 0.5, 0.9707, 0.5, 0.9707, 0.5, 0.9707, 0.5, 0.9707, 0.5, 0.9707, 0.5, 0.9707, 0.5, 0.9707, 0.5, 0.9707, 0.5, 0.9707, 0.5, 0.9707, 0.5, 0.9707, 0.5, 0.9707, 0.5, 0.9707, 0.5, 0.9707, 0.5, 0.9707, 0.5, 0.9707, 0.5, 0.9707, 0.5, 0.9707, 0.5, 0.9707, 0.5, 0.9707, 0.5, 0.9707, 0.5, 0.9707, 0.5, 0.9707, 0.5, 0.9707, 0.5, 0.9707, 0.5, 0.9707, 0.5, 0.9707, 0.5, 0.9707, 0.5, 0.9707, 0.5, 0.9707, 0.5, 0.9707, 0.5, 0.9707, 0.5, 0.9707, 0.5, 0.9707, 0.5, 0.9707, 0.5, 0.9707, 0.5, 0.9707, 0.5, 0.9707, 0.5, 0.9707, 0.5, 0.9707, 0.5, 0.9707, 0.5, 0.9707, 0.5, 0.9707, 0.5, 0.9707, 0.5, 0.9707, 0.5, 0.9707, 0.5, 0.9707, 0.5, 0.9707, 0.5, 0.9707, 0.5, 0.9707, 0.5, 0.9707, 0.5, 0.9707, 0.5, 0.9707, 0.5, 0.9707, 0.5, 0.9707, 0.5, 0.9707, 0.5, 0.9707, 0.5, 0.9707, 0.5, 0.9707, 0.5, 0.9707, 0.5, 0.9707, 0.5, 0.9707, 0.5, 0.9707, 0.5, 0.9707, 0.5, 0.9707, 0.5, 0.9707, 0.5, 0.9707, 0.5, 0.9707, 0.5, 0.9707, 0.5, 0.9707, 0.5, 0.9707, 0.5, 0.9707, 0.5, 0.9707, 0.5, 0.9707, 0.5, 0.9707, 0.5, 0.9707, 0.5, 0.9707, 0.5, 0.5371, 0.5, 0.5371, 0.5, 0.5371, 0.5, 0.5371, 0.5, 0.5371, 0.5, 0.5371, 0.5, 0.9707, 0.5, 0.9707, 0.5, 0.9707, 0.5, 0.9707, 0.5, 0.9707, 0.5, 0.9707, 0.5, 0.9707, 0.5, 0.9707, 0.5, 0.9707, 0.5, 0.9707, 0.5, 0.9707, 0.5, 0.9707, 0.5, 0.9707, 0.5, 0.9707, 0.5, 0.9707, 0.5, 0.9707, 0.5, 0.9707, 0.5, 0.9707, 0.5, 0.9707, 0.5, 0.9707, 0.5, 0.9707, 0.5, 0.9707, 0.5, 0.9707, 0.5, 0.9707, 0.5, 0.9707, 0.5, 0.9707, 0.5, 0.9707, 0.5, 0.9707, 0.5, 0.9707, 0.5, 0.9707, 0.5, 0.9707, 0.5, 0.9707, 0.5, 0.9707, 0.5, 0.9707, 0.5, 0.9707, 0.5, 0.9707, 0.5, 0.9707, 0.5, 0.9707, 0.5, 0.9707, 0.5, 0.9707, 0.5, 0.9707, 0.5, 0.9707, 0.5, 0.9707, 0.5, 0.9707, 0.5, 0.9707, 0.5, 0.9707, 0.5, 0.9707, 0.5, 0.9707, 0.5, 0.9707, 0.5, 0.9707, 0.5, 0.9707, 0.5, 0.9707, 0.5, 0.9707, 0.5, 0.9707, 0.5, 0.9707, 0.5, 0.9707, 0.5, 0.9707, 0.5, 0.9707, 0.5, 0.9707, 0.5, 0.9707, 0.5, 0.9707, 0.5, 0.9707, 0.5, 0.9707, 0.5, 0.9707, 0.5, 0.9707, 0.5, 0.9707, 0.5, 0.9707, 0.5, 0.9707, 0.5, 0.9707, 0.5, 0.9707, 0.5, 0.9707, 0.5, 0.9707, 0.5, 0.9707, 0.5, 0.9707, 0.5, 0.9707, 0.5, 0.9707, 0.5, 0.9707, 0.5, 0.9707, 0.5, 0.9707, 0.5, 0.9707, 0.5, 0.9707, 0.5, 0.9707, 0.5, 0.9707, 0.5, 0.9707, 0.5, 0.9707, 0.5, 0.9707, 0.5, 0.9707, 0.5, 0.9707, 0.5, 0.9707, 0.5, 0.9707, 0.5, 0.9707, 0.5, 0.9707, 0.5, 0.9707, 0.5, 0.9707, 0.5, 0.9707, 0.5, 0.9707, 0.5, 0.9707, 0.5, 0.9707, 0.5, 0.9707, 0.5, 0.9707, 0.5, 0.9707, 0.5, 0.9707, 0.5, 0.9707, 0.5, 0.9707, 0.5, 0.9707, 0.5, 0.9707, 0.5, 0.9707, 0.5, 0.9707, 0.5, 0.9707, 0.5, 0.9707, 0.5, 0.9707, 0.5, 0.9707, 0.5, 0.9707, 0.5, 0.9707, 0.5, 0.9707, 0.5, 0.9707, 0.5, 0.9707, 0.5, 0.9707, 0.5, 0.9707, 0.5, 0.9707, 0.5, 0.9707, 0.5, 0.9707, 0.5, 0.9707, 0.5, 0.9707, 0.5, 0.9707, 0.5, 0.9707, 0.5, 0.9707, 0.5, 0.9707, 0.5, 0.9707, 0.5, 0.9707, 0.5, 0.9707, 0.5, 0.9707, 0.5, 0.9707, 0.5, 0.9707, 0.5, 0.9707, 0.5, 0.9707, 0.5, 0.9707, 0.5, 0.9707, 0.5, 0.9707, 0.5, 0.9707, 0.5, 0.9707, 0.5, 0.9707, 0.5, 0.9707, 0.5, 0.9707, 0.5, 0.9707, 0.5, 0.9707, 0.5, 0.9707, 0.5, 0.9707, 0.5, 0.9707, 0.5, 0.9707, 0.5, 0.9707, 0.5, 0.9707, 0.5, 0.9707, 0.5, 0.9707, 0.5, 0.9707, 0.5, 0.9707, 0.5, 0.9707, 0.5, 0.9707, 0.5, 0.9707, 0.5, 0.9707, 0.5, 0.9707, 0.5, 0.9707, 0.5, 0.9707, 0.5, 0.9707, 0.5, 0.9707, 0.5, 0.9707, 0.5, 0.9707, 0.5, 0.9707, 0.5, 0.9707, 0.5, 0.9707, 0.5, 0.9707, 0.5, 0.9707, 0.5, 0.9707, 0.5, 0.9707, 0.5, 0.9707, 0.5, 0.9707, 0.5, 0.9707, 0.5, 0.9707, 0.5, 0.9707, 0.5, 0.9707, 0.5, 0.9707, 0.5, 0.9707, 0.5, 0.9707, 0.5, 0.9707, 0.5, 0.9707, 0.5, 0.9707, 0.5, 0.9707, 0.5, 0.9707, 0.5, 0.9707, 0.5, 0.9707, 0.5, 0.9707, 0.5, 0.9707, 0.5, 0.9707, 0.5, 0.9707, 0.5, 0.9707, 0.5, 0.9707, 0.5, 0.9707, 0.5, 0.9707, 0.5, 0.9707, 0.5, 0.9707, 0.5, 0.9707, 0.5, 0.9707, 0.5, 0.9707, 0.5, 0.9707, 0.5, 0.9707, 0.5, 0.9707, 0.5, 0.9707, 0.5, 0.9707, 0.5, 0.9707, 0.5, 0.9707, 0.5, 0.9707, 0.5, 0.9707, 0.5, 0.9707, 0.5, 0.9707, 0.5, 0.9707, 0.5, 0.9707, 0.5, 0.9707, 0.5, 0.9707, 0.5, 0.9707, 0.5, 0.9707, 0.5, 0.9707, 0.5, 0.9707, 0.5, 0.9707, 0.5, 0.9707, 0.5, 0.9707, 0.5, 0.9707, 0.5, 0.9707, 0.5, 0.9707, 0.5, 0.9707, 0.5, 0.9707, 0.5, 0.9707, 0.5, 0.9707, 0.5, 0.9707, 0.5, 0.9707, 0.5, 0.9707, 0.5, 0.9707, 0.5, 0.9707, 0.5, 0.9707, 0.5, 0.9707, 0.5, 0.9707, 0.5, 0.9707, 0.5, 0.9707, 0.5, 0.9707, 0.5, 0.9707, 0.5, 0.9707, 0.5, 0.9707, 0.5, 0.9707, 0.5, 0.9707, 0.5, 0.9707, 0.5, 0.9707, 0.5, 0.9707, 0.5, 0.9707, 0.5, 0.9707, 0.5, 0.9707, 0.5, 0.9707, 0.5, 0.9707, 0.5, 0.9707, 0.5, 0.9707, 0.5, 0.9707, 0.5, 0.9707, 0.5, 0.9707, 0.5, 0.9707, 0.5, 0.9707, 0.5, 0.9707, 0.5, 0.9707, 0.5, 0.9707, 0.5, 0.9707, 0.5, 0.9707, 0.5, 0.9707, 0.5, 0.9707, 0.5, 0.8496, 0.5, 0.8496, 0.5, 0.8496, 0.5, 0.8496, 0.5, 0.8496, 0.5, 0.8496, 0.5, 0.9707, 0.5, 0.9707, 0.5, 0.9707, 0.5, 0.9707, 0.5, 0.9707, 0.5, 0.9707, 0.5, 0.9707, 0.5, 0.9707, 0.5, 0.9707, 0.5, 0.9707, 0.5, 0.9707, 0.5, 0.9707, 0.5, 0.5371, 0.5, 0.5371, 0.5, 0.5371, 0.5, 0.5371, 0.5, 0.5371, 0.5, 0.5371, 0.5, 0.9707, 0.5, 0.9707, 0.5, 0.9707, 0.5, 0.9707, 0.5, 0.9707, 0.5, 0.9707, 0.5, 0.9707, 0.5, 0.9707, 0.5, 0.9707, 0.5, 0.9707, 0.5, 0.9707, 0.5, 0.9707, 0.5, 0.9707, 0.5, 0.9707, 0.5, 0.9707, 0.5, 0.9707, 0.5, 0.9707, 0.5, 0.9707, 0.5, 0.9707, 0.5, 0.9707, 0.5, 0.9707, 0.5, 0.9707, 0.5, 0.9707, 0.5, 0.9707, 0.5, 0.9707, 0.5, 0.9707, 0.5, 0.9707, 0.5, 0.9707, 0.5, 0.9707, 0.5, 0.9707, 0.5, 0.9707, 0.5, 0.9707, 0.5, 0.9707, 0.5, 0.9707, 0.5, 0.9707, 0.5, 0.9707, 0.5, 0.9707, 0.5, 0.9707, 0.5, 0.9707, 0.5, 0.9707, 0.5, 0.9707, 0.5, 0.9707, 0.5, 0.9707, 0.5, 0.9707, 0.5, 0.9707, 0.5, 0.9707, 0.5, 0.9707, 0.5, 0.9707, 0.5, 0.9707, 0.5, 0.9707, 0.5, 0.9707, 0.5, 0.9707, 0.5, 0.9707, 0.5, 0.9707, 0.5, 0.9707, 0.5, 0.9707, 0.5, 0.9707, 0.5, 0.9707, 0.5, 0.9707, 0.5, 0.9707, 0.5, 0.9707, 0.5, 0.9707, 0.5, 0.9707, 0.5, 0.9707, 0.5, 0.9707, 0.5, 0.9707, 0.5, 0.9707, 0.5, 0.9707, 0.5, 0.9707, 0.5, 0.9707, 0.5, 0.9707, 0.5, 0.9707, 0.5, 0.9707, 0.5, 0.9707, 0.5, 0.9707, 0.5, 0.9707, 0.5, 0.9707, 0.5, 0.9707, 0.5, 0.9707, 0.5, 0.9707, 0.5, 0.9707, 0.5, 0.9707, 0.5, 0.9707, 0.5, 0.9707, 0.5, 0.9707, 0.5, 0.9707, 0.5, 0.9707, 0.5, 0.9707, 0.5, 0.9707, 0.5, 0.9707, 0.5, 0.9707, 0.5, 0.9707, 0.5, 0.9707, 0.5, 0.9707, 0.5, 0.9707, 0.5, 0.9707, 0.5, 0.9707, 0.5, 0.9707, 0.5, 0.9707, 0.5, 0.9707, 0.5, 0.9707, 0.5, 0.9707, 0.5, 0.9707, 0.5, 0.9707, 0.5, 0.9707, 0.5, 0.9707, 0.5, 0.9707, 0.5, 0.9707, 0.5, 0.9707, 0.5, 0.9707, 0.5, 0.9707, 0.5, 0.9707, 0.5, 0.9707, 0.5, 0.9707, 0.5, 0.9707, 0.5, 0.9707, 0.5, 0.9707, 0.5, 0.9707, 0.5, 0.9707, 0.5, 0.9707, 0.5, 0.9707, 0.5, 0.9707, 0.5, 0.9707, 0.5, 0.9707, 0.5, 0.9707, 0.5, 0.9707, 0.5, 0.5371, 0.5, 0.5371, 0.5, 0.5371, 0.5, 0.5371, 0.5, 0.5371, 0.5, 0.5371, 0.5, 0.9707, 0.5, 0.9707, 0.5, 0.9707, 0.5, 0.9707, 0.5, 0.9707, 0.5, 0.9707, 0.5, 0.9707, 0.5, 0.9707, 0.5, 0.9707, 0.5, 0.9707, 0.5, 0.9707, 0.5, 0.9707, 0.5, 0.9707, 0.5, 0.9707, 0.5, 0.9707, 0.5, 0.9707, 0.5, 0.9707, 0.5, 0.9707, 0.5, 0.9707, 0.5, 0.9707, 0.5, 0.9707, 0.5, 0.9707, 0.5, 0.9707, 0.5, 0.9707, 0.5, 0.9707, 0.5, 0.9707, 0.5, 0.9707, 0.5, 0.9707, 0.5, 0.9707, 0.5, 0.9707, 0.5, 0.9707, 0.5, 0.9707, 0.5, 0.9707, 0.5, 0.9707, 0.5, 0.9707, 0.5, 0.9707, 0.5, 0.9707, 0.5, 0.9707, 0.5, 0.9707, 0.5, 0.9707, 0.5, 0.9707, 0.5, 0.9707, 0.5, 0.9707, 0.5, 0.9707, 0.5, 0.9707, 0.5, 0.9707, 0.5, 0.9707, 0.5, 0.9707, 0.5, 0.9707, 0.5, 0.9707, 0.5, 0.9707, 0.5, 0.9707, 0.5, 0.9707, 0.5, 0.9707, 0.5, 0.9707, 0.5, 0.9707, 0.5, 0.9707, 0.5, 0.9707, 0.5, 0.9707, 0.5, 0.9707, 0.5, 0.9707, 0.5, 0.9707, 0.5, 0.9707, 0.5, 0.9707, 0.5, 0.9707, 0.5, 0.9707, 0.5, 0.9707, 0.5, 0.9707, 0.5, 0.9707, 0.5, 0.9707, 0.5, 0.9707, 0.5, 0.9707, 0.5, 0.9707, 0.5, 0.9707, 0.5, 0.9707, 0.5, 0.9707, 0.5, 0.9707, 0.5, 0.9707, 0.5, 0.9707, 0.5, 0.9707, 0.5, 0.9707, 0.5, 0.9707, 0.5, 0.9707, 0.5, 0.9707, 0.5, 0.9707, 0.5, 0.9707, 0.5, 0.9707, 0.5, 0.9707, 0.5, 0.9707, 0.5, 0.9707, 0.5, 0.9707, 0.5, 0.9707, 0.5, 0.9707, 0.5, 0.9707, 0.5, 0.9707, 0.5, 0.9707, 0.5, 0.9707, 0.5, 0.9707, 0.5, 0.9707, 0.5, 0.9707, 0.5, 0.9707, 0.5, 0.9707, 0.5, 0.9707, 0.5, 0.9707, 0.5, 0.9707, 0.5, 0.9707, 0.5, 0.9707, 0.5, 0.9707, 0.5, 0.9707, 0.5, 0.9707, 0.5, 0.9707, 0.5, 0.9707, 0.5, 0.9707, 0.5, 0.9707, 0.5, 0.9707, 0.5, 0.9707, 0.5, 0.9707, 0.5, 0.9707, 0.5, 0.9707, 0.5, 0.9707, 0.5, 0.9707, 0.5, 0.9707, 0.5, 0.9707, 0.5, 0.9707, 0.5, 0.9707, 0.5, 0.9707, 0.5, 0.9707, 0.5, 0.9707, 0.5, 0.9707, 0.5, 0.9707, 0.5, 0.9707, 0.5, 0.9707, 0.5, 0.9707, 0.5, 0.9707, 0.5, 0.9707, 0.5, 0.9707, 0.5, 0.9707, 0.5, 0.9707, 0.5, 0.9707, 0.5, 0.9707, 0.5, 0.9707, 0.5, 0.9707, 0.5, 0.9707, 0.5, 0.9707, 0.5, 0.9707, 0.5, 0.9707, 0.5, 0.9707, 0.5, 0.9707, 0.5, 0.9707, 0.5, 0.9707, 0.5, 0.9707, 0.5, 0.9707, 0.5, 0.9707, 0.5, 0.9707, 0.5, 0.9707, 0.5, 0.9707, 0.5, 0.9707, 0.5, 0.9707, 0.5, 0.9707, 0.5, 0.9707, 0.5, 0.9707, 0.5, 0.9707, 0.5, 0.9707, 0.5, 0.9707, 0.5, 0.9707, 0.5, 0.9707, 0.5, 0.9707, 0.5, 0.9707, 0.5, 0.9707, 0.5, 0.9707, 0.5, 0.9707, 0.5, 0.9707, 0.5, 0.9707, 0.5, 0.9707, 0.5, 0.9707, 0.5, 0.9707, 0.5, 0.9707, 0.5, 0.9707, 0.5, 0.9707, 0.5, 0.9707, 0.5, 0.9707, 0.5, 0.9707, 0.5, 0.9707, 0.5, 0.9707, 0.5, 0.9707, 0.5, 0.9707, 0.5, 0.9707, 0.5, 0.9707, 0.5, 0.9707, 0.5, 0.9707, 0.5, 0.9707, 0.5, 0.9707, 0.5, 0.9707, 0.5, 0.9707, 0.5, 0.9707, 0.5, 0.9707, 0.5, 0.9707, 0.5, 0.9707, 0.5, 0.9707, 0.5, 0.9707, 0.5, 0.9707, 0.5, 0.9707, 0.5, 0.9707, 0.5, 0.9707, 0.5, 0.9707, 0.5, 0.9707, 0.5, 0.9707, 0.5, 0.9707, 0.5, 0.9707, 0.5, 0.9707, 0.5, 0.9707, 0.5, 0.9707, 0.5, 0.9707, 0.5, 0.9707, 0.5, 0.9707, 0.5, 0.9707, 0.5, 0.9707, 0.5, 0.9707, 0.5, 0.9707, 0.5, 0.9707, 0.5, 0.9707, 0.5, 0.9707, 0.5, 0.9707, 0.5, 0.9707, 0.5, 0.9707, 0.5, 0.9707, 0.5, 0.9707, 0.5, 0.9707, 0.5, 0.9707, 0.5, 0.9707, 0.5, 0.9707, 0.5, 0.9707, 0.5, 0.9707, 0.5, 0.9707, 0.5, 0.9707, 0.5, 0.9707, 0.5, 0.9707, 0.5, 0.9707, 0.5, 0.9707, 0.5, 0.9707, 0.5, 0.9707, 0.5, 0.9707, 0.5, 0.9707, 0.5, 0.9707, 0.5, 0.9707, 0.5, 0.9707, 0.5, 0.9707, 0.5, 0.9707, 0.5, 0.9707, 0.5, 0.9707, 0.5, 0.9707, 0.5, 0.9707, 0.5, 0.9707, 0.5, 0.9707, 0.5, 0.9707, 0.5, 0.9707, 0.5, 0.9707, 0.5, 0.9707, 0.5, 0.9707, 0.5, 0.9707, 0.5, 0.9707, 0.5, 0.9707, 0.5, 0.9707, 0.5, 0.9707, 0.5, 0.9707, 0.5, 0.9707, 0.5, 0.9707, 0.5, 0.9707, 0.5, 0.9707, 0.5, 0.9707, 0.5, 0.9707, 0.5, 0.9707, 0.5, 0.9707, 0.5, 0.9707, 0.5, 0.9707, 0.5, 0.9707, 0.5, 0.9707, 0.5, 0.9707, 0.5, 0.9707, 0.5, 0.9707, 0.5, 0.9707, 0.5, 0.9707, 0.5, 0.9707, 0.5, 0.9707, 0.5, 0.9707, 0.5, 0.9707, 0.5, 0.9707, 0.5, 0.9707, 0.5, 0.9707, 0.5, 0.9707, 0.5, 0.9707, 0.5, 0.9707, 0.5, 0.9707, 0.5, 0.9707, 0.5, 0.9707, 0.5, 0.9707, 0.5, 0.9707, 0.5, 0.9707, 0.5, 0.9707, 0.5, 0.9707, 0.5, 0.9707, 0.5, 0.9707, 0.5, 0.9707, 0.5, 0.9707, 0.5, 0.9707, 0.5, 0.9707, 0.5, 0.9707, 0.5, 0.9707, 0.5, 0.9707, 0.5, 0.9707, 0.5, 0.9707, 0.5, 0.9707, 0.5, 0.9707, 0.5, 0.9707, 0.5, 0.9707, 0.5, 0.9707, 0.5, 0.9707, 0.5, 0.9707, 0.5, 0.9707, 0.5, 0.9707, 0.5, 0.9707, 0.5, 0.9707, 0.5, 0.9707, 0.5, 0.9707, 0.5, 0.9707, 0.5, 0.9707, 0.5, 0.9707, 0.5, 0.9707, 0.5, 0.9707, 0.5, 0.9707, 0.5, 0.8496, 0.5, 0.8496, 0.5, 0.8496, 0.5, 0.8496, 0.5, 0.8496, 0.5, 0.8496, 0.5, 0.9707, 0.5, 0.9707, 0.5, 0.9707, 0.5, 0.9707, 0.5, 0.9707, 0.5, 0.9707, 0.5, 0.9707, 0.5, 0.9707, 0.5, 0.9707, 0.5, 0.9707, 0.5, 0.9707, 0.5, 0.9707, 0.5, 0.9707, 0.5, 0.9707, 0.5, 0.9707, 0.5, 0.9707, 0.5, 0.9707, 0.5, 0.9707, 0.5, 0.9707, 0.5, 0.9707, 0.5, 0.9707, 0.5, 0.9707, 0.5, 0.9707, 0.5, 0.9707, 0.5, 0.9707, 0.5, 0.9707, 0.5, 0.9707, 0.5, 0.9707, 0.5, 0.9707, 0.5, 0.9707, 0.5, 0.9707, 0.5, 0.9707, 0.5, 0.9707, 0.5, 0.9707, 0.5, 0.9707, 0.5, 0.9707, 0.5, 0.9707, 0.5, 0.9707, 0.5, 0.9707, 0.5, 0.9707, 0.5, 0.9707, 0.5, 0.9707, 0.5, 0.9707, 0.5, 0.9707, 0.5, 0.9707, 0.5, 0.9707, 0.5, 0.9707, 0.5, 0.9707, 0.5, 0.5371, 0.5, 0.5371, 0.5, 0.5371, 0.5, 0.5371, 0.5, 0.5371, 0.5, 0.5371, 0.5, 0.9707, 0.5, 0.9707, 0.5, 0.9707, 0.5, 0.9707, 0.5, 0.9707, 0.5, 0.9707, 0.5, 0.8496, 0.5, 0.8496, 0.5, 0.8496, 0.5, 0.8496, 0.5, 0.8496, 0.5, 0.8496, 0.5, 0.8496, 0.5, 0.8496, 0.5, 0.8496, 0.5, 0.8496, 0.5, 0.8496, 0.5, 0.8496, 0.5, 0.8496, 0.5, 0.8496, 0.5, 0.8496, 0.5, 0.8496, 0.5, 0.8496, 0.5, 0.8496, 0.5, 0.8496, 0.5, 0.8496, 0.5, 0.8496, 0.5, 0.8496, 0.5, 0.8496, 0.5, 0.8496, 0.5, 0.8496, 0.5, 0.8496, 0.5, 0.8496, 0.5, 0.8496, 0.5, 0.8496, 0.5, 0.8496, 0.5, 0.9707, 0.5, 0.9707, 0.5, 0.9707, 0.5, 0.9707, 0.5, 0.9707, 0.5, 0.9707, 0.5, 0.9707, 0.5, 0.9707, 0.5, 0.9707, 0.5, 0.9707, 0.5, 0.9707, 0.5, 0.9707, 0.5, 0.9707, 0.5, 0.9707, 0.5, 0.9707, 0.5, 0.9707, 0.5, 0.9707, 0.5, 0.9707, 0.5, 0.9707, 0.5, 0.9707, 0.5, 0.9707, 0.5, 0.9707, 0.5, 0.9707, 0.5, 0.9707, 0.5, 0.9707, 0.5, 0.9707, 0.5, 0.9707, 0.5, 0.9707, 0.5, 0.9707, 0.5, 0.9707, 0.5, 0.9707, 0.5, 0.9707, 0.5, 0.9707, 0.5, 0.9707, 0.5, 0.9707, 0.5, 0.9707, 0.5, 0.9707, 0.5, 0.9707, 0.5, 0.9707, 0.5, 0.9707, 0.5, 0.9707, 0.5, 0.9707, 0.5, 0.9707, 0.5, 0.9707, 0.5, 0.9707, 0.5, 0.9707, 0.5, 0.9707, 0.5, 0.9707, 0.5, 0.9707, 0.5, 0.9707, 0.5, 0.9707, 0.5, 0.9707, 0.5, 0.9707, 0.5, 0.9707, 0.5, 0.9707, 0.5, 0.9707, 0.5, 0.9707, 0.5, 0.9707, 0.5, 0.9707, 0.5, 0.9707, 0.5, 0.9707, 0.5, 0.9707, 0.5, 0.9707, 0.5, 0.9707, 0.5, 0.9707, 0.5, 0.9707, 0.5, 0.9707, 0.5, 0.9707, 0.5, 0.9707, 0.5, 0.9707, 0.5, 0.9707, 0.5, 0.9707, 0.5, 0.9707, 0.5, 0.9707, 0.5, 0.9707, 0.5, 0.9707, 0.5, 0.9707, 0.5, 0.9707, 0.5, 0.9707, 0.5, 0.9707, 0.5, 0.9707, 0.5, 0.9707, 0.5, 0.9707, 0.5, 0.9707, 0.5, 0.9707, 0.5, 0.9707, 0.5, 0.9707, 0.5, 0.9707, 0.5, 0.9707, 0.5, 0.9707, 0.5, 0.9707, 0.5, 0.9707, 0.5, 0.9707, 0.5, 0.9707, 0.5, 0.9707, 0.5, 0.9707, 0.5, 0.9707, 0.5, 0.9707, 0.5, 0.9707, 0.5, 0.9707, 0.5, 0.9707, 0.5, 0.9707, 0.5, 0.9707, 0.5, 0.9707, 0.5, 0.9707, 0.5, 0.9707, 0.5, 0.9707, 0.5, 0.9707, 0.5, 0.9707, 0.5, 0.9707, 0.5, 0.9707, 0.5, 0.9707, 0.5, 0.9707, 0.5, 0.9707, 0.5, 0.9707, 0.5, 0.9707, 0.5, 0.9707, 0.5, 0.9707, 0.5, 0.9707, 0.5, 0.9707, 0.5, 0.9707, 0.5, 0.9707, 0.5, 0.9707, 0.5, 0.9707, 0.5, 0.9707, 0.5, 0.9707, 0.5, 0.9707, 0.5, 0.9707, 0.5, 0.9707, 0.5, 0.9707, 0.5, 0.9707, 0.5, 0.9707, 0.5, 0.9707, 0.5, 0.9707, 0.5, 0.9707, 0.5, 0.9707, 0.5, 0.9707, 0.5, 0.9707, 0.5, 0.9707, 0.5, 0.9707, 0.5, 0.9707, 0.5, 0.9707, 0.5, 0.9707, 0.5, 0.9707, 0.5, 0.9707, 0.5, 0.9707, 0.5, 0.9707, 0.5, 0.9707, 0.5, 0.9707, 0.5, 0.9707, 0.5, 0.9707, 0.5, 0.9707, 0.5, 0.9707, 0.5, 0.9707, 0.5, 0.9707, 0.5, 0.9707, 0.5, 0.9707, 0.5, 0.9707, 0.5, 0.9707, 0.5, 0.9707, 0.5, 0.9707, 0.5, 0.9707, 0.5, 0.9707, 0.5, 0.9707, 0.5, 0.9707, 0.5, 0.9707, 0.5, 0.9707, 0.5, 0.9707, 0.5, 0.9707, 0.5, 0.9707, 0.5, 0.9707, 0.5, 0.9707, 0.5, 0.9707, 0.5, 0.9707, 0.5, 0.9707, 0.5, 0.9707, 0.5, 0.9707, 0.5, 0.9707, 0.5, 0.9707, 0.5, 0.9707, 0.5, 0.9707, 0.5, 0.9707, 0.5, 0.9707, 0.5, 0.9707, 0.5, 0.9707, 0.5, 0.9707, 0.5, 0.9707, 0.5, 0.9707, 0.5, 0.9707, 0.5, 0.9707, 0.5, 0.9707, 0.5, 0.9707, 0.5, 0.9707, 0.5, 0.9707, 0.5, 0.9707, 0.5, 0.9707, 0.5, 0.9707, 0.5, 0.9707, 0.5, 0.9707, 0.5, 0.9707, 0.5, 0.9707, 0.5, 0.9707, 0.5, 0.9707, 0.5, 0.9707, 0.5, 0.9707, 0.5, 0.9707, 0.5, 0.9707, 0.5, 0.9707, 0.5, 0.9707, 0.5, 0.9707, 0.5, 0.9707, 0.5, 0.9707, 0.5, 0.9707, 0.5, 0.9707, 0.5, 0.9707, 0.5, 0.9707, 0.5, 0.9707, 0.5, 0.9707, 0.5, 0.9707, 0.5, 0.9707, 0.5, 0.9707, 0.5, 0.9707, 0.5, 0.9707, 0.5, 0.9707, 0.5, 0.9707, 0.5, 0.9707, 0.5, 0.9707, 0.5, 0.9707, 0.5, 0.9707, 0.5, 0.9707, 0.5, 0.9707, 0.5, 0.9707, 0.5, 0.9707, 0.5, 0.9707, 0.5, 0.9707, 0.5, 0.9707, 0.5, 0.9707, 0.5, 0.9707, 0.5, 0.9707, 0.5, 0.9707, 0.5, 0.5371, 0.5, 0.5371, 0.5, 0.5371, 0.5, 0.5371, 0.5, 0.5371, 0.5, 0.5371, 0.5])
me_untitled_001.materials.append(mat_palette_001)
me_untitled_001.update()
me_untitled_001.normals_split_custom_set([tuple(v) for v in zip(*[iter([-1.0, 0.0, 0.0, -1.0, 0.0, 0.0, -1.0, 0.0, 0.0, -1.0, 0.0, 0.0, -1.0, 0.0, 0.0, -1.0, 0.0, 0.0, -1.0, 0.0, 0.0, -1.0, 0.0, 0.0, -1.0, 0.0, 0.0, -1.0, 0.0, 0.0, -1.0, 0.0, 0.0, -1.0, 0.0, 0.0, -1.0, 0.0, 0.0, -1.0, 0.0, 0.0, -1.0, 0.0, 0.0, -1.0, 0.0, 0.0, -1.0, 0.0, 0.0, -1.0, 0.0, 0.0, -1.0, 0.0, 0.0, -1.0, 0.0, 0.0, -1.0, 0.0, 0.0, -1.0, 0.0, 0.0, -1.0, 0.0, 0.0, -1.0, 0.0, 0.0, -1.0, 0.0, 0.0, -1.0, 0.0, 0.0, -1.0, 0.0, 0.0, -1.0, 0.0, 0.0, -1.0, 0.0, 0.0, -1.0, 0.0, 0.0, -1.0, 0.0, 0.0, -1.0, 0.0, 0.0, -1.0, 0.0, 0.0, -1.0, 0.0, 0.0, -1.0, 0.0, 0.0, -1.0, 0.0, 0.0, -1.0, 0.0, 0.0, -1.0, 0.0, 0.0, -1.0, 0.0, 0.0, -1.0, 0.0, 0.0, -1.0, 0.0, 0.0, -1.0, 0.0, 0.0, -1.0, 0.0, 0.0, -1.0, 0.0, 0.0, -1.0, 0.0, 0.0, -1.0, 0.0, 0.0, -1.0, 0.0, 0.0, -1.0, 0.0, 0.0, -1.0, 0.0, 0.0, -1.0, 0.0, 0.0, -1.0, 0.0, 0.0, -1.0, 0.0, 0.0, -1.0, 0.0, 0.0, -1.0, 0.0, 0.0, -1.0, 0.0, 0.0, -1.0, 0.0, 0.0, -1.0, 0.0, 0.0, -1.0, 0.0, 0.0, -1.0, 0.0, 0.0, -1.0, 0.0, 0.0, -1.0, 0.0, 0.0, -1.0, 0.0, 0.0, -1.0, 0.0, 0.0, -1.0, 0.0, 0.0, -1.0, 0.0, 0.0, -1.0, 0.0, 0.0, -1.0, 0.0, 0.0, -1.0, 0.0, 0.0, -1.0, 0.0, 0.0, -1.0, 0.0, 0.0, -1.0, 0.0, 0.0, -1.0, 0.0, 0.0, -1.0, 0.0, 0.0, -1.0, 0.0, 0.0, -1.0, 0.0, 0.0, -1.0, 0.0, 0.0, -1.0, 0.0, 0.0, -1.0, 0.0, 0.0, -1.0, 0.0, 0.0, -1.0, 0.0, 0.0, -1.0, 0.0, 0.0, -1.0, 0.0, 0.0, -1.0, 0.0, 0.0, -1.0, 0.0, 0.0, -1.0, 0.0, 0.0, -1.0, 0.0, 0.0, -1.0, 0.0, 0.0, -1.0, 0.0, 0.0, -1.0, 0.0, 0.0, -1.0, 0.0, 0.0, -1.0, 0.0, 0.0, -1.0, 0.0, 0.0, -1.0, 0.0, 0.0, -1.0, 0.0, 0.0, -1.0, 0.0, 0.0, -1.0, 0.0, 0.0, -1.0, 0.0, 0.0, -1.0, 0.0, 0.0, -1.0, 0.0, 0.0, -1.0, 0.0, 0.0, -1.0, 0.0, 0.0, -1.0, 0.0, 0.0, -1.0, 0.0, 0.0, -1.0, 0.0, 0.0, -1.0, 0.0, 0.0, -1.0, 0.0, 0.0, -1.0, 0.0, 0.0, -1.0, 0.0, 0.0, -1.0, 0.0, 0.0, -1.0, 0.0, 0.0, -1.0, 0.0, 0.0, -1.0, 0.0, 0.0, -1.0, 0.0, 0.0, -1.0, 0.0, 0.0, -1.0, 0.0, 0.0, -1.0, 0.0, 0.0, -1.0, 0.0, 0.0, -1.0, 0.0, 0.0, -1.0, 0.0, 0.0, -1.0, 0.0, 0.0, -1.0, 0.0, 0.0, -1.0, 0.0, 0.0, -1.0, 0.0, 0.0, -1.0, 0.0, 0.0, -1.0, 0.0, 0.0, -1.0, 0.0, 0.0, -1.0, 0.0, 0.0, -1.0, 0.0, 0.0, -1.0, 0.0, 0.0, -1.0, 0.0, 0.0, -1.0, 0.0, 0.0, -1.0, 0.0, 0.0, -1.0, 0.0, 0.0, -1.0, 0.0, 0.0, -1.0, 0.0, 0.0, -1.0, 0.0, 0.0, -1.0, 0.0, 0.0, -1.0, 0.0, 0.0, -1.0, 0.0, 0.0, -1.0, 0.0, 0.0, -1.0, 0.0, 0.0, -1.0, 0.0, 0.0, -1.0, 0.0, 0.0, -1.0, 0.0, 0.0, -1.0, 0.0, 0.0, -1.0, 0.0, 0.0, -1.0, 0.0, 0.0, -1.0, 0.0, 0.0, -1.0, 0.0, 0.0, -1.0, 0.0, 0.0, -1.0, 0.0, 0.0, -1.0, 0.0, 0.0, -1.0, 0.0, 0.0, -1.0, 0.0, 0.0, -1.0, 0.0, 0.0, -1.0, 0.0, 0.0, -1.0, 0.0, 0.0, -1.0, 0.0, 0.0, -1.0, 0.0, 0.0, -1.0, 0.0, 0.0, -1.0, 0.0, 0.0, -1.0, 0.0, 0.0, -1.0, 0.0, 0.0, -1.0, 0.0, 0.0, -1.0, 0.0, 0.0, -1.0, 0.0, 0.0, -1.0, 0.0, 0.0, -1.0, 0.0, 0.0, -1.0, 0.0, 0.0, -1.0, 0.0, 0.0, -1.0, 0.0, 0.0, -1.0, 0.0, 0.0, -1.0, 0.0, 0.0, -1.0, 0.0, 0.0, -1.0, 0.0, 0.0, -1.0, 0.0, 0.0, -1.0, 0.0, 0.0, -1.0, 0.0, 0.0, -1.0, 0.0, 0.0, -1.0, 0.0, 0.0, -1.0, 0.0, 0.0, -1.0, 0.0, 0.0, -1.0, 0.0, 0.0, -1.0, 0.0, 0.0, -1.0, 0.0, 0.0, -1.0, 0.0, 0.0, -1.0, 0.0, 0.0, -1.0, 0.0, 0.0, -1.0, 0.0, 0.0, -1.0, 0.0, 0.0, -1.0, 0.0, 0.0, -1.0, 0.0, 0.0, -1.0, 0.0, 0.0, -1.0, 0.0, 0.0, -1.0, 0.0, 0.0, -1.0, 0.0, 0.0, -1.0, 0.0, 0.0, -1.0, 0.0, 0.0, -1.0, 0.0, 0.0, -1.0, 0.0, 0.0, -1.0, 0.0, 0.0, -1.0, 0.0, 0.0, -1.0, 0.0, 0.0, -1.0, 0.0, 0.0, -1.0, 0.0, 0.0, -1.0, 0.0, 0.0, -1.0, 0.0, 0.0, -1.0, 0.0, 0.0, -1.0, 0.0, 0.0, -1.0, 0.0, 0.0, -1.0, 0.0, 0.0, -1.0, 0.0, 0.0, -1.0, 0.0, 0.0, -1.0, 0.0, 0.0, -1.0, 0.0, 0.0, -1.0, 0.0, 0.0, -1.0, 0.0, 0.0, -1.0, 0.0, 0.0, -1.0, 0.0, 0.0, -1.0, 0.0, 0.0, -1.0, 0.0, 0.0, -1.0, 0.0, 0.0, -1.0, 0.0, 0.0, -1.0, 0.0, 0.0, -1.0, 0.0, 0.0, -1.0, 0.0, 0.0, -1.0, 0.0, 0.0, -1.0, 0.0, 0.0, 1.0, 0.0, 0.0, 1.0, 0.0, 0.0, 1.0, 0.0, 0.0, 1.0, 0.0, 0.0, 1.0, 0.0, 0.0, 1.0, 0.0, 0.0, 1.0, 0.0, 0.0, 1.0, 0.0, 0.0, 1.0, 0.0, 0.0, 1.0, 0.0, 0.0, 1.0, 0.0, 0.0, 1.0, 0.0, 0.0, 1.0, 0.0, 0.0, 1.0, 0.0, 0.0, 1.0, 0.0, 0.0, 1.0, 0.0, 0.0, 1.0, 0.0, 0.0, 1.0, 0.0, 0.0, 1.0, 0.0, 0.0, 1.0, 0.0, 0.0, 1.0, 0.0, 0.0, 1.0, 0.0, 0.0, 1.0, 0.0, 0.0, 1.0, 0.0, 0.0, 1.0, 0.0, 0.0, 1.0, 0.0, 0.0, 1.0, 0.0, 0.0, 1.0, 0.0, 0.0, 1.0, 0.0, 0.0, 1.0, 0.0, 0.0, 1.0, 0.0, 0.0, 1.0, 0.0, 0.0, 1.0, 0.0, 0.0, 1.0, 0.0, 0.0, 1.0, 0.0, 0.0, 1.0, 0.0, 0.0, 1.0, 0.0, 0.0, 1.0, 0.0, 0.0, 1.0, 0.0, 0.0, 1.0, 0.0, 0.0, 1.0, 0.0, 0.0, 1.0, 0.0, 0.0, 1.0, 0.0, 0.0, 1.0, 0.0, 0.0, 1.0, 0.0, 0.0, 1.0, 0.0, 0.0, 1.0, 0.0, 0.0, 1.0, 0.0, 0.0, 1.0, 0.0, 0.0, 1.0, 0.0, 0.0, 1.0, 0.0, 0.0, 1.0, 0.0, 0.0, 1.0, 0.0, 0.0, 1.0, 0.0, 0.0, 1.0, 0.0, 0.0, 1.0, 0.0, 0.0, 1.0, 0.0, 0.0, 1.0, 0.0, 0.0, 1.0, 0.0, 0.0, 1.0, 0.0, 0.0, 1.0, 0.0, 0.0, 1.0, 0.0, 0.0, 1.0, 0.0, 0.0, 1.0, 0.0, 0.0, 1.0, 0.0, 0.0, 1.0, 0.0, 0.0, 1.0, 0.0, 0.0, 1.0, 0.0, 0.0, 1.0, 0.0, 0.0, 1.0, 0.0, 0.0, 1.0, 0.0, 0.0, 1.0, 0.0, 0.0, 1.0, 0.0, 0.0, 1.0, 0.0, 0.0, 1.0, 0.0, 0.0, 1.0, 0.0, 0.0, 1.0, 0.0, 0.0, 1.0, 0.0, 0.0, 1.0, 0.0, 0.0, 1.0, 0.0, 0.0, 1.0, 0.0, 0.0, 1.0, 0.0, 0.0, 1.0, 0.0, 0.0, 1.0, 0.0, 0.0, 1.0, 0.0, 0.0, 1.0, 0.0, 0.0, 1.0, 0.0, 0.0, 1.0, 0.0, 0.0, 1.0, 0.0, 0.0, 1.0, 0.0, 0.0, 1.0, 0.0, 0.0, 1.0, 0.0, 0.0, 1.0, 0.0, 0.0, 1.0, 0.0, 0.0, 1.0, 0.0, 0.0, 1.0, 0.0, 0.0, 1.0, 0.0, 0.0, 1.0, 0.0, 0.0, 1.0, 0.0, 0.0, 1.0, 0.0, 0.0, 1.0, 0.0, 0.0, 1.0, 0.0, 0.0, 1.0, 0.0, 0.0, 1.0, 0.0, 0.0, 1.0, 0.0, 0.0, 1.0, 0.0, 0.0, 1.0, 0.0, 0.0, 1.0, 0.0, 0.0, 1.0, 0.0, 0.0, 1.0, 0.0, 0.0, 1.0, 0.0, 0.0, 1.0, 0.0, 0.0, 1.0, 0.0, 0.0, 1.0, 0.0, 0.0, 1.0, 0.0, 0.0, 1.0, 0.0, 0.0, 1.0, 0.0, 0.0, 1.0, 0.0, 0.0, 1.0, 0.0, 0.0, 1.0, 0.0, 0.0, 1.0, 0.0, 0.0, 1.0, 0.0, 0.0, 1.0, 0.0, 0.0, 1.0, 0.0, 0.0, 1.0, 0.0, 0.0, 1.0, 0.0, 0.0, 1.0, 0.0, 0.0, 1.0, 0.0, 0.0, 1.0, 0.0, 0.0, 1.0, 0.0, 0.0, 1.0, 0.0, 0.0, 1.0, 0.0, 0.0, 1.0, 0.0, 0.0, 1.0, 0.0, 0.0, 1.0, 0.0, 0.0, 1.0, 0.0, 0.0, 1.0, 0.0, 0.0, 1.0, 0.0, 0.0, 1.0, 0.0, 0.0, 1.0, 0.0, 0.0, 1.0, 0.0, 0.0, 1.0, 0.0, 0.0, 1.0, 0.0, 0.0, 1.0, 0.0, 0.0, 1.0, 0.0, 0.0, 1.0, 0.0, 0.0, 1.0, 0.0, 0.0, 1.0, 0.0, 0.0, 1.0, 0.0, 0.0, 1.0, 0.0, 0.0, 1.0, 0.0, 0.0, 1.0, 0.0, 0.0, 1.0, 0.0, 0.0, 1.0, 0.0, 0.0, 1.0, 0.0, 0.0, 1.0, 0.0, 0.0, 1.0, 0.0, 0.0, 1.0, 0.0, 0.0, 1.0, 0.0, 0.0, 1.0, 0.0, 0.0, 1.0, 0.0, 0.0, 1.0, 0.0, 0.0, 1.0, 0.0, 0.0, 1.0, 0.0, 0.0, 1.0, 0.0, 0.0, 1.0, 0.0, 0.0, 1.0, 0.0, 0.0, 1.0, 0.0, 0.0, 1.0, 0.0, 0.0, 1.0, 0.0, 0.0, 1.0, 0.0, 0.0, 1.0, 0.0, 0.0, 1.0, 0.0, 0.0, 1.0, 0.0, 0.0, 1.0, 0.0, 0.0, 1.0, 0.0, 0.0, 1.0, 0.0, 0.0, 1.0, 0.0, 0.0, 1.0, 0.0, 0.0, 1.0, 0.0, 0.0, 1.0, 0.0, 0.0, 1.0, 0.0, 0.0, 1.0, 0.0, 0.0, 1.0, 0.0, 0.0, 1.0, 0.0, 0.0, 1.0, 0.0, 0.0, 1.0, 0.0, 0.0, 1.0, 0.0, 0.0, 1.0, 0.0, 0.0, 1.0, 0.0, 0.0, 1.0, 0.0, 0.0, 1.0, 0.0, 0.0, 1.0, 0.0, 0.0, 1.0, 0.0, 0.0, 1.0, 0.0, 0.0, 1.0, 0.0, 0.0, 1.0, 0.0, 0.0, 1.0, 0.0, 0.0, 1.0, 0.0, 0.0, 1.0, 0.0, 0.0, 1.0, 0.0, 0.0, 1.0, 0.0, 0.0, 1.0, 0.0, 0.0, 1.0, 0.0, 0.0, 1.0, 0.0, 0.0, 1.0, 0.0, 0.0, 1.0, 0.0, 0.0, 1.0, 0.0, 0.0, 1.0, 0.0, 0.0, 1.0, 0.0, 0.0, 1.0, 0.0, 0.0, 1.0, 0.0, 0.0, 1.0, 0.0, 0.0, 1.0, 0.0, 0.0, 1.0, 0.0, 0.0, 1.0, 0.0, 0.0, 1.0, 0.0, 0.0, 1.0, 0.0, 0.0, 1.0, 0.0, 0.0, 1.0, 0.0, 0.0, 1.0, 0.0, 0.0, 1.0, 0.0, 0.0, 1.0, 0.0, 0.0, 1.0, 0.0, 0.0, 1.0, 0.0, 0.0, 1.0, 0.0, 0.0, 1.0, 0.0, 0.0, 1.0, 0.0, 0.0, 0.0, 0.0, 1.0, 0.0, 0.0, 1.0, 0.0, 0.0, 1.0, 0.0, 0.0, 1.0, 0.0, 0.0, 1.0, 0.0, 0.0, 1.0, 0.0, 0.0, 1.0, 0.0, 0.0, 1.0, 0.0, 0.0, 1.0, 0.0, 0.0, 1.0, 0.0, 0.0, 1.0, 0.0, 0.0, 1.0, 0.0, 0.0, 1.0, 0.0, 0.0, 1.0, 0.0, 0.0, 1.0, 0.0, 0.0, 1.0, 0.0, 0.0, 1.0, 0.0, 0.0, 1.0, 0.0, 0.0, 1.0, 0.0, 0.0, 1.0, 0.0, 0.0, 1.0, 0.0, 0.0, 1.0, 0.0, 0.0, 1.0, 0.0, 0.0, 1.0, 0.0, 0.0, 1.0, 0.0, 0.0, 1.0, 0.0, 0.0, 1.0, 0.0, 0.0, 1.0, 0.0, 0.0, 1.0, 0.0, 0.0, 1.0, 0.0, 0.0, 1.0, 0.0, 0.0, 1.0, 0.0, 0.0, 1.0, 0.0, 0.0, 1.0, 0.0, 0.0, 1.0, 0.0, 0.0, 1.0, 0.0, 0.0, 1.0, 0.0, 0.0, 1.0, 0.0, 0.0, 1.0, 0.0, 0.0, 1.0, 0.0, 0.0, 1.0, 0.0, 0.0, 1.0, 0.0, 0.0, 1.0, 0.0, 0.0, 1.0, 0.0, 0.0, 1.0, 0.0, 0.0, 1.0, 0.0, 0.0, 1.0, 0.0, 0.0, 1.0, 0.0, 0.0, 1.0, 0.0, 0.0, 1.0, 0.0, 0.0, 1.0, 0.0, 0.0, 1.0, 0.0, 0.0, 1.0, 0.0, 0.0, 1.0, 0.0, 0.0, 1.0, 0.0, 0.0, 1.0, 0.0, 0.0, 1.0, 0.0, 0.0, 1.0, 0.0, 0.0, 1.0, 0.0, 0.0, 1.0, 0.0, 0.0, 1.0, 0.0, 0.0, 1.0, 0.0, 0.0, 1.0, 0.0, 0.0, 1.0, 0.0, 0.0, 1.0, 0.0, 0.0, 1.0, 0.0, 0.0, 1.0, 0.0, 0.0, 1.0, 0.0, 0.0, 1.0, 0.0, 0.0, 1.0, 0.0, 0.0, 1.0, 0.0, 0.0, 1.0, 0.0, 0.0, 1.0, 0.0, 0.0, 1.0, 0.0, 0.0, 1.0, 0.0, 0.0, 1.0, 0.0, 0.0, 1.0, 0.0, 0.0, 1.0, 0.0, 0.0, 1.0, 0.0, 0.0, 1.0, 0.0, 0.0, 1.0, 0.0, 0.0, 1.0, 0.0, 0.0, 1.0, 0.0, 0.0, 1.0, 0.0, 0.0, 1.0, 0.0, 0.0, 1.0, 0.0, 0.0, 1.0, 0.0, 0.0, 1.0, 0.0, 0.0, 1.0, 0.0, 0.0, 1.0, 0.0, 0.0, 1.0, 0.0, 0.0, 1.0, 0.0, 0.0, 1.0, 0.0, 0.0, 1.0, 0.0, 0.0, 1.0, 0.0, 0.0, 1.0, 0.0, 0.0, 1.0, 0.0, 0.0, 1.0, 0.0, 0.0, 1.0, 0.0, 0.0, 1.0, 0.0, 0.0, 1.0, 0.0, 0.0, 1.0, 0.0, 0.0, 1.0, 0.0, 0.0, 1.0, 0.0, 0.0, 1.0, 0.0, 0.0, 1.0, 0.0, 0.0, 1.0, 0.0, 0.0, 1.0, 0.0, 0.0, 1.0, 0.0, 0.0, 1.0, 0.0, 0.0, 1.0, 0.0, 0.0, 1.0, 0.0, 0.0, 1.0, 0.0, 0.0, 1.0, 0.0, 0.0, 1.0, 0.0, 0.0, 1.0, 0.0, 0.0, 1.0, 0.0, 0.0, 1.0, 0.0, 0.0, 1.0, 0.0, 0.0, 1.0, 0.0, 0.0, 1.0, 0.0, 0.0, 1.0, 0.0, 0.0, 1.0, 0.0, 0.0, 1.0, 0.0, 0.0, 1.0, 0.0, 0.0, 1.0, 0.0, 0.0, 1.0, 0.0, 0.0, 1.0, 0.0, 0.0, 1.0, 0.0, 0.0, 1.0, 0.0, 0.0, 1.0, 0.0, 0.0, 1.0, 0.0, 0.0, 1.0, 0.0, 0.0, 1.0, 0.0, 0.0, 1.0, 0.0, 0.0, 1.0, 0.0, 0.0, 1.0, 0.0, 0.0, 1.0, 0.0, 0.0, 1.0, 0.0, 0.0, 1.0, 0.0, 0.0, 1.0, 0.0, 0.0, 1.0, 0.0, 0.0, 1.0, 0.0, 0.0, 1.0, 0.0, 0.0, 1.0, 0.0, 0.0, 1.0, 0.0, 0.0, 1.0, 0.0, 0.0, 1.0, 0.0, 0.0, 1.0, 0.0, 0.0, 1.0, 0.0, 0.0, 1.0, 0.0, 0.0, 1.0, 0.0, 0.0, 1.0, 0.0, 0.0, 1.0, 0.0, 0.0, 1.0, 0.0, 0.0, 1.0, 0.0, 0.0, 1.0, 0.0, 0.0, 1.0, 0.0, 0.0, 1.0, 0.0, 0.0, 1.0, 0.0, 0.0, 1.0, 0.0, 0.0, 1.0, 0.0, 0.0, 1.0, 0.0, 0.0, 1.0, 0.0, 0.0, 1.0, 0.0, 0.0, 1.0, 0.0, 0.0, 1.0, 0.0, 0.0, 1.0, 0.0, 0.0, 1.0, 0.0, 0.0, 1.0, 0.0, 0.0, 1.0, 0.0, 0.0, 1.0, 0.0, 0.0, 1.0, 0.0, 0.0, 1.0, 0.0, 0.0, 1.0, 0.0, 0.0, 1.0, 0.0, 0.0, 1.0, 0.0, 0.0, 1.0, 0.0, 0.0, 1.0, 0.0, 0.0, 1.0, 0.0, 0.0, 1.0, 0.0, 0.0, 1.0, 0.0, 0.0, 1.0, 0.0, 0.0, 1.0, 0.0, 0.0, 1.0, 0.0, 0.0, 1.0, 0.0, 0.0, 1.0, 0.0, 0.0, 1.0, 0.0, 0.0, 1.0, 0.0, 0.0, 1.0, 0.0, 0.0, 1.0, 0.0, 0.0, 1.0, 0.0, 0.0, 1.0, 0.0, 0.0, 1.0, 0.0, 0.0, 1.0, 0.0, 0.0, 1.0, 0.0, 0.0, 1.0, 0.0, 0.0, 1.0, 0.0, 0.0, 1.0, 0.0, 0.0, 1.0, 0.0, 0.0, 1.0, 0.0, 0.0, 1.0, 0.0, 0.0, 1.0, 0.0, 0.0, 1.0, 0.0, 0.0, 1.0, 0.0, 0.0, 1.0, 0.0, 0.0, 1.0, 0.0, 0.0, 1.0, 0.0, 0.0, 1.0, 0.0, 0.0, 1.0, 0.0, 0.0, 1.0, 0.0, 0.0, 1.0, 0.0, 0.0, 1.0, 0.0, 0.0, 1.0, 0.0, 0.0, 1.0, 0.0, 0.0, 1.0, 0.0, 0.0, 1.0, 0.0, 0.0, 1.0, 0.0, 0.0, 1.0, 0.0, 0.0, 1.0, 0.0, 0.0, 1.0, 0.0, 0.0, 1.0, 0.0, 0.0, 1.0, 0.0, 0.0, 1.0, 0.0, 0.0, 1.0, 0.0, 0.0, 1.0, 0.0, 0.0, 1.0, 0.0, 0.0, 1.0, 0.0, 0.0, -1.0, 0.0, 0.0, -1.0, 0.0, 0.0, -1.0, 0.0, 0.0, -1.0, 0.0, 0.0, -1.0, 0.0, 0.0, -1.0, 0.0, 0.0, -1.0, 0.0, 0.0, -1.0, 0.0, 0.0, -1.0, 0.0, 0.0, -1.0, 0.0, 0.0, -1.0, 0.0, 0.0, -1.0, 0.0, 0.0, -1.0, 0.0, 0.0, -1.0, 0.0, 0.0, -1.0, 0.0, 0.0, -1.0, 0.0, 0.0, -1.0, 0.0, 0.0, -1.0, 0.0, 0.0, -1.0, 0.0, 0.0, -1.0, 0.0, 0.0, -1.0, 0.0, 0.0, -1.0, 0.0, 0.0, -1.0, 0.0, 0.0, -1.0, 0.0, 0.0, -1.0, 0.0, 0.0, -1.0, 0.0, 0.0, -1.0, 0.0, 0.0, -1.0, 0.0, 0.0, -1.0, 0.0, 0.0, -1.0, 0.0, 0.0, -1.0, 0.0, 0.0, -1.0, 0.0, 0.0, -1.0, 0.0, 0.0, -1.0, 0.0, 0.0, -1.0, 0.0, 0.0, -1.0, 0.0, 0.0, -1.0, 0.0, 0.0, -1.0, 0.0, 0.0, -1.0, 0.0, 0.0, -1.0, 0.0, 0.0, -1.0, 0.0, 0.0, -1.0, 0.0, 0.0, -1.0, 0.0, 0.0, -1.0, 0.0, 0.0, -1.0, 0.0, 0.0, -1.0, 0.0, 0.0, -1.0, 0.0, 0.0, -1.0, 0.0, 0.0, -1.0, 0.0, 0.0, -1.0, 0.0, 0.0, -1.0, 0.0, 0.0, -1.0, 0.0, 0.0, -1.0, 0.0, 0.0, -1.0, 0.0, 0.0, -1.0, 0.0, 0.0, -1.0, 0.0, 0.0, -1.0, 0.0, 0.0, -1.0, 0.0, 0.0, -1.0, 0.0, 0.0, -1.0, 0.0, 0.0, -1.0, 0.0, 0.0, -1.0, 0.0, 0.0, -1.0, 0.0, 0.0, -1.0, 0.0, 0.0, -1.0, 0.0, 0.0, -1.0, 0.0, 0.0, -1.0, 0.0, 0.0, -1.0, 0.0, 0.0, -1.0, 0.0, 0.0, -1.0, 0.0, 0.0, -1.0, 0.0, 0.0, -1.0, 0.0, 0.0, -1.0, 0.0, 0.0, -1.0, 0.0, 0.0, -1.0, 0.0, 0.0, -1.0, 0.0, 0.0, -1.0, 0.0, 0.0, -1.0, 0.0, 0.0, -1.0, 0.0, 0.0, -1.0, 0.0, 0.0, -1.0, 0.0, 0.0, -1.0, 0.0, 0.0, -1.0, 0.0, 0.0, -1.0, 0.0, 0.0, -1.0, 0.0, 0.0, -1.0, 0.0, 0.0, -1.0, 0.0, 0.0, -1.0, 0.0, 0.0, -1.0, 0.0, 0.0, -1.0, 0.0, 0.0, -1.0, 0.0, 0.0, -1.0, 0.0, 0.0, -1.0, 0.0, 0.0, -1.0, 0.0, 0.0, -1.0, 0.0, 0.0, -1.0, 0.0, 0.0, -1.0, 0.0, 0.0, -1.0, 0.0, 0.0, -1.0, 0.0, 0.0, -1.0, 0.0, 0.0, -1.0, 0.0, 0.0, -1.0, 0.0, 0.0, -1.0, 0.0, 0.0, -1.0, 0.0, 0.0, -1.0, 0.0, 0.0, -1.0, 0.0, 0.0, -1.0, 0.0, 0.0, -1.0, 0.0, 0.0, -1.0, 0.0, 0.0, -1.0, 0.0, 0.0, -1.0, 0.0, 0.0, -1.0, 0.0, 0.0, -1.0, 0.0, 0.0, -1.0, 0.0, 0.0, -1.0, 0.0, 0.0, -1.0, 0.0, 0.0, -1.0, 0.0, 0.0, -1.0, 0.0, 0.0, -1.0, 0.0, 0.0, -1.0, 0.0, 0.0, -1.0, 0.0, 0.0, -1.0, 0.0, 0.0, -1.0, 0.0, 0.0, -1.0, 0.0, 0.0, -1.0, 0.0, 0.0, -1.0, 0.0, 0.0, -1.0, 0.0, 0.0, -1.0, 0.0, 0.0, -1.0, 0.0, 0.0, -1.0, 0.0, 0.0, -1.0, 0.0, 0.0, -1.0, 0.0, 0.0, -1.0, 0.0, 0.0, -1.0, 0.0, 0.0, -1.0, 0.0, 0.0, -1.0, 0.0, 0.0, -1.0, 0.0, 0.0, -1.0, 0.0, 0.0, -1.0, 0.0, 0.0, -1.0, 0.0, 0.0, -1.0, 0.0, 0.0, -1.0, 0.0, 0.0, -1.0, 0.0, 0.0, -1.0, 0.0, 0.0, -1.0, 0.0, 0.0, -1.0, 0.0, 0.0, -1.0, 0.0, 0.0, -1.0, 0.0, 0.0, -1.0, 0.0, 0.0, -1.0, 0.0, 0.0, -1.0, 0.0, 0.0, -1.0, 0.0, 0.0, -1.0, 0.0, 0.0, -1.0, 0.0, 0.0, -1.0, 0.0, 0.0, -1.0, 0.0, 0.0, -1.0, 0.0, 0.0, -1.0, 0.0, 0.0, -1.0, 0.0, 0.0, -1.0, 0.0, 0.0, -1.0, 0.0, 0.0, -1.0, 0.0, 0.0, -1.0, 0.0, 0.0, -1.0, 0.0, 0.0, -1.0, 0.0, 0.0, -1.0, 0.0, 0.0, -1.0, 0.0, 0.0, -1.0, 0.0, 0.0, -1.0, 0.0, 0.0, -1.0, 0.0, 0.0, -1.0, 0.0, 0.0, -1.0, 0.0, 0.0, -1.0, 0.0, 0.0, -1.0, 0.0, 0.0, -1.0, 0.0, 0.0, -1.0, 0.0, 0.0, -1.0, 0.0, 0.0, -1.0, 0.0, 0.0, -1.0, 0.0, 0.0, -1.0, 0.0, 0.0, -1.0, 0.0, 0.0, -1.0, 0.0, 0.0, -1.0, 0.0, 0.0, -1.0, 0.0, 0.0, -1.0, 0.0, 0.0, -1.0, 0.0, 0.0, -1.0, 0.0, 0.0, -1.0, 0.0, 0.0, -1.0, 0.0, 0.0, -1.0, 0.0, 0.0, -1.0, 0.0, 0.0, -1.0, 0.0, 0.0, -1.0, 0.0, 0.0, -1.0, 0.0, 0.0, -1.0, 0.0, 0.0, -1.0, 0.0, 0.0, -1.0, 0.0, 0.0, -1.0, 0.0, 0.0, -1.0, 0.0, 0.0, -1.0, 0.0, 0.0, -1.0, 0.0, 0.0, -1.0, 0.0, 0.0, -1.0, 0.0, 0.0, -1.0, 0.0, 0.0, -1.0, 0.0, 0.0, -1.0, 0.0, 0.0, -1.0, 0.0, 0.0, -1.0, 0.0, 0.0, -1.0, 0.0, 0.0, -1.0, 0.0, 0.0, -1.0, 0.0, 0.0, -1.0, 0.0, 0.0, -1.0, 0.0, 0.0, -1.0, 0.0, 0.0, -1.0, 0.0, 0.0, -1.0, 0.0, 0.0, -1.0, 0.0, 0.0, -1.0, 0.0, 0.0, -1.0, 0.0, 0.0, -1.0, 0.0, 0.0, -1.0, 0.0, 0.0, -1.0, 0.0, 0.0, -1.0, 0.0, 0.0, -1.0, 0.0, 0.0, -1.0, 0.0, 0.0, -1.0, 0.0, 0.0, -1.0, 0.0, 0.0, -1.0, 0.0, -1.0, 0.0, 0.0, -1.0, 0.0, 0.0, -1.0, 0.0, 0.0, -1.0, 0.0, 0.0, -1.0, 0.0, 0.0, -1.0, 0.0, 0.0, -1.0, 0.0, 0.0, -1.0, 0.0, 0.0, -1.0, 0.0, 0.0, -1.0, 0.0, 0.0, -1.0, 0.0, 0.0, -1.0, 0.0, 0.0, -1.0, 0.0, 0.0, -1.0, 0.0, 0.0, -1.0, 0.0, 0.0, -1.0, 0.0, 0.0, -1.0, 0.0, 0.0, -1.0, 0.0, 0.0, -1.0, 0.0, 0.0, -1.0, 0.0, 0.0, -1.0, 0.0, 0.0, -1.0, 0.0, 0.0, -1.0, 0.0, 0.0, -1.0, 0.0, 0.0, -1.0, 0.0, 0.0, -1.0, 0.0, 0.0, -1.0, 0.0, 0.0, -1.0, 0.0, 0.0, -1.0, 0.0, 0.0, -1.0, 0.0, 0.0, -1.0, 0.0, 0.0, -1.0, 0.0, 0.0, -1.0, 0.0, 0.0, -1.0, 0.0, 0.0, -1.0, 0.0, 0.0, -1.0, 0.0, 0.0, -1.0, 0.0, 0.0, -1.0, 0.0, 0.0, -1.0, 0.0, 0.0, -1.0, 0.0, 0.0, -1.0, 0.0, 0.0, -1.0, 0.0, 0.0, -1.0, 0.0, 0.0, -1.0, 0.0, 0.0, -1.0, 0.0, 0.0, -1.0, 0.0, 0.0, -1.0, 0.0, 0.0, -1.0, 0.0, 0.0, -1.0, 0.0, 0.0, -1.0, 0.0, 0.0, -1.0, 0.0, 0.0, -1.0, 0.0, 0.0, -1.0, 0.0, 0.0, -1.0, 0.0, 0.0, -1.0, 0.0, 0.0, -1.0, 0.0, 0.0, -1.0, 0.0, 0.0, -1.0, 0.0, 0.0, -1.0, 0.0, 0.0, -1.0, 0.0, 0.0, -1.0, 0.0, 0.0, -1.0, 0.0, 0.0, -1.0, 0.0, 0.0, -1.0, 0.0, 0.0, -1.0, 0.0, 0.0, -1.0, 0.0, 0.0, -1.0, 0.0, 0.0, -1.0, 0.0, 0.0, -1.0, 0.0, 0.0, -1.0, 0.0, 0.0, -1.0, 0.0, 0.0, -1.0, 0.0, 0.0, -1.0, 0.0, 0.0, -1.0, 0.0, 0.0, -1.0, 0.0, 0.0, -1.0, 0.0, 0.0, -1.0, 0.0, 0.0, -1.0, 0.0, 0.0, -1.0, 0.0, 0.0, -1.0, 0.0, 0.0, -1.0, 0.0, 0.0, -1.0, 0.0, 0.0, -1.0, 0.0, 0.0, -1.0, 0.0, 0.0, -1.0, 0.0, 0.0, -1.0, 0.0, 0.0, -1.0, 0.0, 0.0, -1.0, 0.0, 0.0, -1.0, 0.0, 0.0, -1.0, 0.0, 0.0, -1.0, 0.0, 0.0, -1.0, 0.0, 0.0, -1.0, 0.0, 0.0, -1.0, 0.0, 0.0, -1.0, 0.0, 0.0, -1.0, 0.0, 0.0, -1.0, 0.0, 0.0, -1.0, 0.0, 0.0, -1.0, 0.0, 0.0, -1.0, 0.0, 0.0, -1.0, 0.0, 0.0, -1.0, 0.0, 0.0, -1.0, 0.0, 0.0, -1.0, 0.0, 0.0, -1.0, 0.0, 0.0, -1.0, 0.0, 0.0, -1.0, 0.0, 0.0, -1.0, 0.0, 0.0, -1.0, 0.0, 0.0, -1.0, 0.0, 0.0, -1.0, 0.0, 0.0, -1.0, 0.0, 0.0, -1.0, 0.0, 0.0, -1.0, 0.0, 0.0, -1.0, 0.0, 0.0, -1.0, 0.0, 0.0, -1.0, 0.0, 0.0, -1.0, 0.0, 0.0, -1.0, 0.0, 0.0, -1.0, 0.0, 0.0, -1.0, 0.0, 0.0, -1.0, 0.0, 0.0, -1.0, 0.0, 0.0, -1.0, 0.0, 0.0, -1.0, 0.0, 0.0, -1.0, 0.0, 0.0, -1.0, 0.0, 0.0, -1.0, 0.0, 0.0, -1.0, 0.0, 0.0, -1.0, 0.0, 0.0, -1.0, 0.0, 0.0, -1.0, 0.0, 0.0, -1.0, 0.0, 0.0, -1.0, 0.0, 0.0, -1.0, 0.0, 0.0, -1.0, 0.0, 0.0, -1.0, 0.0, 0.0, -1.0, 0.0, 0.0, -1.0, 0.0, 0.0, -1.0, 0.0, 0.0, -1.0, 0.0, 0.0, -1.0, 0.0, 0.0, -1.0, 0.0, 0.0, -1.0, 0.0, 0.0, -1.0, 0.0, 0.0, -1.0, 0.0, 0.0, -1.0, 0.0, 0.0, -1.0, 0.0, 0.0, -1.0, 0.0, 0.0, -1.0, 0.0, 0.0, -1.0, 0.0, 0.0, -1.0, 0.0, 0.0, -1.0, 0.0, 0.0, -1.0, 0.0, 0.0, -1.0, 0.0, 0.0, -1.0, 0.0, 0.0, -1.0, 0.0, 0.0, -1.0, 0.0, 0.0, -1.0, 0.0, 0.0, -1.0, 0.0, 0.0, -1.0, 0.0, 0.0, -1.0, 0.0, 0.0, -1.0, 0.0, 0.0, -1.0, 0.0, 0.0, -1.0, 0.0, 0.0, -1.0, 0.0, 0.0, -1.0, 0.0, 0.0, -1.0, 0.0, 0.0, -1.0, 0.0, 0.0, -1.0, 0.0, 0.0, -1.0, 0.0, 0.0, -1.0, 0.0, 0.0, -1.0, 0.0, 0.0, -1.0, 0.0, 0.0, -1.0, 0.0, 0.0, -1.0, 0.0, 0.0, -1.0, 0.0, 0.0, -1.0, 0.0, 0.0, -1.0, 0.0, 0.0, -1.0, 0.0, 0.0, -1.0, 0.0, 0.0, -1.0, 0.0, 0.0, -1.0, 0.0, 0.0, -1.0, 0.0, 0.0, -1.0, 0.0, 0.0, -1.0, 0.0, 0.0, -1.0, 0.0, 0.0, -1.0, 0.0, 0.0, -1.0, 0.0, 0.0, -1.0, 0.0, 0.0, -1.0, 0.0, 0.0, -1.0, 0.0, 0.0, -1.0, 0.0, 0.0, -1.0, 0.0, 0.0, -1.0, 0.0, 0.0, -1.0, 0.0, 0.0, -1.0, 0.0, 0.0, -1.0, 0.0, 0.0, -1.0, 0.0, 0.0, -1.0, 0.0, 0.0, -1.0, 0.0, 0.0, -1.0, 0.0, 0.0, -1.0, 0.0, 0.0, -1.0, 0.0, 0.0, -1.0, 0.0, 0.0, -1.0, 0.0, 0.0, -1.0, 0.0, 0.0, -1.0, 2.98e-06, 0.0, -1.0, 2.98e-06, 0.0, -1.0, 2.98e-06, 0.0, -1.0, 0.0, 0.0, -1.0, 0.0, 0.0, -1.0, 0.0, 0.0, -1.0, 0.0, 0.0, -1.0, 0.0, 0.0, -1.0, 0.0, 0.0, -1.0, 0.0, 0.0, -1.0, 0.0, 0.0, -1.0, 0.0, 0.0, -1.0, -1.49e-06, 0.0, -1.0, -1.49e-06, 0.0, -1.0, -1.49e-06, 0.0, -1.0, 0.0, 0.0, -1.0, 0.0, 0.0, -1.0, 0.0, 0.0, -1.0, 0.0, 0.0, -1.0, 0.0, 0.0, -1.0, 0.0, 0.0, -1.0, 0.0, 0.0, -1.0, 0.0, 0.0, -1.0, 0.0, 0.0, -1.0, 0.0, 0.0, -1.0, 0.0, 0.0, -1.0, 0.0, 0.0, 1.0, 0.0, 0.0, 1.0, 0.0, 0.0, 1.0, 0.0, 0.0, 1.0, 0.0, 0.0, 1.0, 0.0, 0.0, 1.0, 0.0, 0.0, 1.0, 0.0, 0.0, 1.0, 0.0, 0.0, 1.0, 0.0, 0.0, 1.0, 0.0, 0.0, 1.0, 0.0, 0.0, 1.0, 0.0, 0.0, 1.0, 0.0, 0.0, 1.0, 0.0, 0.0, 1.0, 0.0, 0.0, 1.0, -9.934e-07, 0.0, 1.0, -9.934e-07, 0.0, 1.0, -9.934e-07, 0.0, 1.0, 0.0, 0.0, 1.0, 0.0, 0.0, 1.0, 0.0, 0.0, 1.0, 9.934e-07, 0.0, 1.0, 9.934e-07, 0.0, 1.0, 9.934e-07, 0.0, 1.0, -8.278e-08, 0.0, 1.0, -8.278e-08, 0.0, 1.0, -8.278e-08, 0.0, 1.0, 0.0, 0.0, 1.0, 0.0, 0.0, 1.0, 0.0, 0.0, 1.0, 0.0, 0.0, 1.0, 0.0, 0.0, 1.0, 0.0, 0.0, 1.0, 0.0, 0.0, 1.0, 0.0, 0.0, 1.0, 0.0, 0.0, 1.0, 0.0, 0.0, 1.0, 0.0, 0.0, 1.0, 0.0, 0.0, 1.0, 0.0, 0.0, 1.0, 0.0, 0.0, 1.0, 0.0, 0.0, 1.0, 0.0, 0.0, 1.0, 0.0, 0.0, 1.0, 0.0, 0.0, 1.0, 0.0, 0.0, 1.0, 0.0, 0.0, 1.0, 0.0, 0.0, 1.0, 0.0, 0.0, 1.0, 0.0, 0.0, 1.0, 0.0, 0.0, 1.0, 0.0, 0.0, 1.0, 0.0, 0.0, 1.0, 0.0, 0.0, 1.0, 0.0, 0.0, 1.0, 0.0, 0.0, 1.0, 0.0, 0.0, 1.0, 0.0, 0.0, 1.0, 0.0, 0.0, 1.0, 0.0, 0.0, 1.0, 0.0, 0.0, 1.0, 0.0, 0.0, 1.0, 0.0, 0.0, 1.0, 0.0, 0.0, 1.0, 0.0, 0.0, 1.0, 0.0, 0.0, 1.0, 0.0, 0.0, 1.0, 0.0, 0.0, 1.0, 0.0, 0.0, 1.0, 0.0, 0.0, 1.0, 0.0, 0.0, 1.0, 0.0, 0.0, 1.0, 0.0, 0.0, 1.0, 0.0, 0.0, 1.0, 0.0, 0.0, 1.0, 0.0, 0.0, 1.0, 0.0, 0.0, 1.0, 0.0, 0.0, 1.0, 0.0, 0.0, 1.0, 0.0, 0.0, 1.0, 0.0, 0.0, 1.0, 0.0, 0.0, 1.0, 0.0, 0.0, 1.0, 0.0, 0.0, 1.0, 0.0, 0.0, 1.0, 0.0, 0.0, 1.0, 0.0, 0.0, 1.0, 0.0, 0.0, 1.0, 0.0, 0.0, 1.0, 0.0, 0.0, 1.0, 0.0, 0.0, 1.0, 0.0, 0.0, 1.0, 0.0, 0.0, 1.0, 0.0, 0.0, 1.0, 0.0, 0.0, 1.0, 0.0, 0.0, 1.0, 0.0, 0.0, 1.0, 0.0, 0.0, 1.0, 0.0, 0.0, 1.0, 0.0, 0.0, 1.0, 0.0, 0.0, 1.0, 0.0, 0.0, 1.0, 0.0, 0.0, 1.0, 0.0, 0.0, 1.0, 0.0, 0.0, 1.0, 0.0, 0.0, 1.0, 0.0, 0.0, 1.0, 0.0, 0.0, 1.0, 0.0, 0.0, 1.0, 0.0, 0.0, 1.0, 0.0, 0.0, 1.0, 0.0, 0.0, 1.0, 0.0, 0.0, 1.0, 0.0, 0.0, 1.0, 0.0, 0.0, 1.0, 0.0, 0.0, 1.0, 0.0, 0.0, 1.0, 0.0, 0.0, 1.0, 0.0, 0.0, 1.0, 0.0, 0.0, 1.0, 0.0, 0.0, 1.0, 0.0, 0.0, 1.0, 0.0, 0.0, 1.0, 0.0, 0.0, 1.0, 0.0, 0.0, 1.0, 0.0, 0.0, 1.0, 0.0, 0.0, 1.0, 0.0, 0.0, 1.0, 0.0, 0.0, 1.0, 0.0, 0.0, 1.0, 0.0, 0.0, 1.0, 0.0, 0.0, 1.0, 0.0, 0.0, 1.0, 0.0, 0.0, 1.0, 0.0, 0.0, 1.0, 0.0, 0.0, 1.0, 0.0, 0.0, 1.0, 0.0, 0.0, 1.0, 0.0, 0.0, 1.0, 0.0, 0.0, 1.0, 0.0, 0.0, 1.0, 0.0, 0.0, 1.0, 0.0, 0.0, 1.0, 0.0, 0.0, 1.0, 0.0, 0.0, 1.0, 0.0, 0.0, 1.0, 0.0, 0.0, 1.0, 0.0, 0.0, 1.0, 0.0, 0.0, 1.0, 0.0, 0.0, 1.0, 0.0, 0.0, 1.0, 0.0, 0.0, 1.0, 0.0, 0.0, 1.0, 0.0, 0.0, 1.0, 0.0, 0.0, 1.0, 0.0, 0.0, 1.0, 0.0, 0.0, 1.0, 0.0, 0.0, 1.0, 0.0, 0.0, 1.0, 0.0, 0.0, 1.0, 0.0, 0.0, 1.0, 0.0, 0.0, 1.0, 0.0, 0.0, 1.0, 0.0, 0.0, 1.0, 0.0, 0.0, 1.0, 0.0, 0.0, 1.0, 0.0, 0.0, 1.0, 0.0, 0.0, 1.0, 0.0, 0.0, 1.0, 0.0, 0.0, 1.0, 0.0, 0.0, 1.0, 0.0, 0.0, 1.0, 0.0, 0.0, 1.0, 0.0, 0.0, 1.0, 0.0, 0.0, 1.0, 0.0, 0.0, 1.0, 0.0, 0.0, 1.0, 0.0, 0.0, 1.0, 0.0, 0.0, 1.0, 0.0, 0.0, 1.0, 0.0, 0.0, 1.0, 0.0, 0.0, 1.0, 0.0, 0.0, 1.0, 0.0, 0.0, 1.0, 0.0, 0.0, 1.0, 0.0, 0.0, 1.0, 0.0, 0.0, 1.0, 0.0, 0.0, 1.0, 0.0, 0.0, 1.0, 0.0, 0.0, 1.0, 0.0, 0.0, 1.0, 0.0, 0.0, 1.0, 0.0, 0.0, 1.0, 0.0, 0.0, 1.0, 0.0, 0.0, 1.0, 0.0, 0.0, 1.0, 0.0, 0.0, 1.0, 0.0, 0.0, 1.0, 0.0, 0.0, 1.0, 0.0, 0.0, 1.0, 0.0, 0.0, 1.0, 0.0, 0.0, 1.0, 0.0, 0.0, 1.0, 0.0, 0.0, 1.0, 0.0, 0.0, 1.0, 0.0, 0.0, 1.0, 0.0, 0.0, 1.0, 0.0, 0.0, 1.0, 0.0, 0.0, 1.0, 0.0, 0.0, 1.0, 0.0, 0.0, 1.0, 0.0, 0.0, 1.0, 0.0, 0.0, 1.0, 0.0, 0.0, 1.0, 0.0, 0.0, 1.0, 0.0, 0.0, 1.0, 0.0, 0.0, 1.0, 0.0, 0.0, 1.0, 0.0, 0.0, 1.0, 0.0, 0.0, 1.0, 0.0, 0.0, 1.0, 0.0, 0.0, 1.0, 0.0, 0.0, 1.0, 0.0, 0.0, 1.0, 0.0, 0.0, 1.0, 0.0, 0.0, 1.0, 0.0, 0.0, 1.0, 0.0, 0.0, 1.0, 0.0, 0.0, 1.0, 0.0, 0.0, 1.0, 0.0, 0.0, 1.0, 0.0, 0.0, 1.0, 0.0, 0.0, 1.0, 0.0, 0.0, 1.0, 0.0, 0.0, 1.0, 0.0, 0.0, 1.0, 0.0, 0.0, 1.0, 0.0, 0.0, 1.0, 0.0, 0.0, 1.0, 0.0, 0.0, 1.0, 0.0, 0.0, 1.0, 0.0, 0.0, 1.0, 0.0, 0.0, 1.0, 0.0, 0.0, 1.0, 0.0, 0.0, 1.0, 0.0, 0.0, 1.0, 0.0, 0.0, 1.0, 0.0, 0.0, 1.0, 0.0, 0.0, 1.0, 0.0, 0.0, 1.0, 0.0, 0.0, 1.0, 0.0, 0.0, 1.0, 0.0, 0.0, 1.0, 0.0, 0.0, 1.0, 0.0, 0.0, 1.0, 0.0, 0.0, 1.0, 0.0, 0.0, 1.0, 0.0, 0.0, 1.0, 0.0, 0.0, 1.0, 0.0, 0.0, 1.0, 0.0, 0.0, 1.0, 0.0, 0.0, 1.0, 0.0, 0.0, 1.0, 0.0, 0.0, 1.0, 0.0, 0.0, 1.0, 0.0, 0.0, 1.0, 0.0, 0.0, 1.0, 0.0, 0.0, 1.0, 0.0, 0.0, 1.0, 0.0, 0.0, 1.0, 0.0, 0.0, 1.0, 0.0, 0.0, 1.0, 0.0, 0.0, 1.0, 0.0, 0.0, 1.0, 0.0, 0.0, 1.0, 0.0, 0.0, 1.0, 0.0, 0.0, 1.0, 0.0, 0.0, 1.0, 0.0, 0.0, 1.0, 0.0, 0.0, 1.0, 0.0, 0.0, 1.0, 0.0])] * 3)])

# ---- objects
ob_health_potion = bpy.data.objects.new('Health Potion', me_untitled_001)

# ---- transforms, parenting, visibility, modifiers, constraints
ob_health_potion.location = (0.0, 0.0, 0.0)
ob_health_potion.rotation_euler = (1.571, -0.0, 0.0)

# ---- collection membership
col_collection.objects.link(ob_health_potion)

# ---- scene / render settings (as saved in the file)
scene.frame_start = 1; scene.frame_end = 250; scene.frame_set(1)
scene.render.engine = 'BLENDER_EEVEE_NEXT'
scene.cycles.sampling_pattern = 'TABULATED_SOBOL'
scene.view_settings.view_transform = 'Filmic'
bpy.context.view_layer.update()

# ---- added for rendering (the .blend has no active camera and no usable light): camera, sun
cam_auto = bpy.data.cameras.new('AutoCamera')
cam_auto.lens = 50.0
cam_auto.sensor_width = 36.0
cam_auto.clip_end = 1000.0
ob_auto_camera = bpy.data.objects.new('AutoCamera', cam_auto)
scene.collection.objects.link(ob_auto_camera)
ob_auto_camera.location = (1.61596, -1.89218, 1.89479)
ob_auto_camera.rotation_euler = (1.09748, -7.21219e-08, 0.694738)
scene.camera = ob_auto_camera
light_auto_sun = bpy.data.lights.new('AutoSun', 'SUN')
light_auto_sun.energy = 3.0
light_auto_sun.angle = 0.0523599
ob_auto_sun = bpy.data.objects.new('AutoSun', light_auto_sun)
scene.collection.objects.link(ob_auto_sun)
ob_auto_sun.rotation_euler = (0.872665, 0.174533, 0.523599)
bpy.context.view_layer.update()
